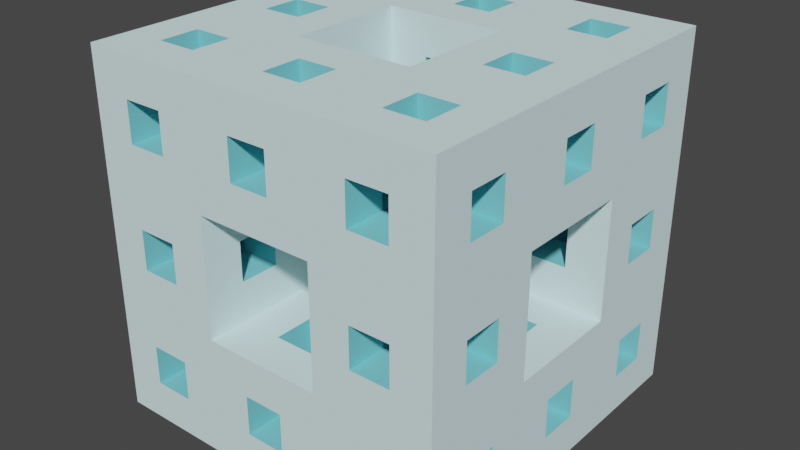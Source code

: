 # Source: CubeLvl2.blend  (saved by Blender 2.93.20; exported with 4.5.12 LTS)
import bpy
from mathutils import Matrix  # noqa: F401  (used for matrix-valued properties, if any)

bpy.ops.wm.read_factory_settings(use_empty=True)
scene = bpy.context.scene
scene.name = 'Scene'

# ---- collections
col_collection = bpy.data.collections.new('Collection'); scene.collection.children.link(col_collection)

# ---- materials (node trees are filled in below, after node groups)
mat_costalbreeze = bpy.data.materials.new('CostalBreeze')
mat_costalbreeze.use_transparent_shadow = False
mat_costalbreeze.diffuse_color = (0.7379, 0.9473, 0.9647, 1.0)
mat_costalbreeze.roughness = 1.0
mat_costalbreeze.specular_intensity = 0.0
mat_middleblue = bpy.data.materials.new('MiddleBlue')
mat_middleblue.use_transparent_shadow = False

# ---- material node trees
mat_middleblue.use_nodes = True; mat_middleblue.node_tree.nodes.clear()
_N = mat_middleblue.node_tree.nodes; _L = mat_middleblue.node_tree.links
n0 = _N.new('ShaderNodeBsdfPrincipled'); n0.name = 'Principled BSDF'; n0.location = (10, 300)
n0.distribution = 'GGX'
n0.subsurface_method = 'BURLEY'
n0.inputs[0].default_value = (0.2086, 0.6724, 0.7379, 1.0)
n0.inputs[2].default_value = 1.0
n0.inputs[3].default_value = 1.45
n0.inputs[13].default_value = 0.2
n0.inputs[27].default_value = (0.0, 0.0, 0.0, 1.0)
n0.inputs[28].default_value = 1.0
n1 = _N.new('ShaderNodeOutputMaterial'); n1.name = 'Material Output'; n1.location = (300, 300)
_L.new(n0.outputs[0], n1.inputs[0])
n1.is_active_output = True

# ---- world
world_world = bpy.data.worlds.new('World'); scene.world = world_world
world_world.use_nodes = True; world_world.node_tree.nodes.clear()
_N = world_world.node_tree.nodes; _L = world_world.node_tree.links
n0 = _N.new('ShaderNodeOutputWorld'); n0.name = 'World Output'; n0.location = (300, 300)
n1 = _N.new('ShaderNodeBackground'); n1.name = 'Background'; n1.location = (10, 300)
n1.inputs[0].default_value = (0.05088, 0.05088, 0.05088, 1.0)
_L.new(n1.outputs[0], n0.inputs[0])
n0.is_active_output = True
world_world.color = (0.05088, 0.05088, 0.05088)
world_world.use_sun_shadow = False
world_world.sun_shadow_jitter_overblur = 0.0

# ---- meshes
me_cube_018 = bpy.data.meshes.new('Cube.018')
me_cube_018.from_pydata([(-4.5, -4.5, 1.5), (-4.5, -4.5, 4.5), (-4.5, -1.5, 1.5), (-4.5, -1.5, 4.5), (-1.5, -4.5, 1.5), (-1.5, -4.5, 4.5), (-1.5, -1.5, 1.5), (-1.5, -1.5, 4.5), (-3.5, -3.5, 2.5), (-3.5, -3.5, 3.5), (-3.5, -2.5, 2.5), (-3.5, -2.5, 3.5), (-2.5, -3.5, 2.5), (-2.5, -3.5, 3.5), (-2.5, -2.5, 2.5), (-2.5, -2.5, 3.5), (-2.5, -4.5, 3.5), (-4.5, -3.5, 2.5), (-4.5, -2.5, 3.5), (-4.5, -3.5, 3.5), (-2.5, -4.5, 2.5), (-3.5, -4.5, 2.5), (-4.5, -2.5, 2.5), (-3.5, -4.5, 3.5), (-3.5, -1.5, 2.5), (-2.5, -1.5, 3.5), (-3.5, -1.5, 3.5), (-2.5, -1.5, 2.5), (-1.5, -3.5, 3.5), (-1.5, -2.5, 3.5), (-1.5, -2.5, 2.5), (-1.5, -3.5, 2.5), (-2.5, -3.5, 1.5), (-3.5, -2.5, 1.5), (-2.5, -2.5, 1.5), (-3.5, -2.5, 4.5), (-2.5, -2.5, 4.5), (-3.5, -3.5, 1.5), (-2.5, -3.5, 4.5), (-3.5, -3.5, 4.5), (-4.5, -4.5, -4.5), (-4.5, -4.5, -1.5), (-4.5, -1.5, -4.5), (-4.5, -1.5, -1.5), (-1.5, -4.5, -4.5), (-1.5, -4.5, -1.5), (-1.5, -1.5, -4.5), (-1.5, -1.5, -1.5), (-3.5, -3.5, -3.5), (-3.5, -3.5, -2.5), (-3.5, -2.5, -3.5), (-3.5, -2.5, -2.5), (-2.5, -3.5, -3.5), (-2.5, -3.5, -2.5), (-2.5, -2.5, -3.5), (-2.5, -2.5, -2.5), (-2.5, -4.5, -2.5), (-4.5, -3.5, -3.5), (-4.5, -2.5, -2.5), (-4.5, -3.5, -2.5), (-2.5, -4.5, -3.5), (-3.5, -4.5, -3.5), (-4.5, -2.5, -3.5), (-3.5, -4.5, -2.5), (-3.5, -1.5, -3.5), (-2.5, -1.5, -2.5), (-3.5, -1.5, -2.5), (-2.5, -1.5, -3.5), (-1.5, -3.5, -2.5), (-1.5, -2.5, -2.5), (-1.5, -2.5, -3.5), (-1.5, -3.5, -3.5), (-2.5, -3.5, -4.5), (-3.5, -2.5, -4.5), (-2.5, -2.5, -4.5), (-3.5, -2.5, -1.5), (-2.5, -2.5, -1.5), (-3.5, -3.5, -4.5), (-2.5, -3.5, -1.5), (-3.5, -3.5, -1.5), (-1.5, -4.5, -4.5), (-1.5, -4.5, -1.5), (-1.5, -1.5, -4.5), (-1.5, -1.5, -1.5), (1.5, -4.5, -4.5), (1.5, -4.5, -1.5), (1.5, -1.5, -4.5), (1.5, -1.5, -1.5), (-0.5, -3.5, -3.5), (-0.5, -3.5, -2.5), (-0.5, -2.5, -3.5), (-0.5, -2.5, -2.5), (0.5, -3.5, -3.5), (0.5, -3.5, -2.5), (0.5, -2.5, -3.5), (0.5, -2.5, -2.5), (0.5, -4.5, -2.5), (-1.5, -3.5, -3.5), (-1.5, -2.5, -2.5), (-1.5, -3.5, -2.5), (0.5, -4.5, -3.5), (-0.5, -4.5, -3.5), (-1.5, -2.5, -3.5), (-0.5, -4.5, -2.5), (-0.5, -1.5, -3.5), (0.5, -1.5, -2.5), (-0.5, -1.5, -2.5), (0.5, -1.5, -3.5), (1.5, -3.5, -2.5), (1.5, -2.5, -2.5), (1.5, -2.5, -3.5), (1.5, -3.5, -3.5), (0.5, -3.5, -4.5), (-0.5, -2.5, -4.5), (0.5, -2.5, -4.5), (-0.5, -2.5, -1.5), (0.5, -2.5, -1.5), (-0.5, -3.5, -4.5), (0.5, -3.5, -1.5), (-0.5, -3.5, -1.5), (1.5, -4.5, -4.5), (1.5, -4.5, -1.5), (1.5, -1.5, -4.5), (1.5, -1.5, -1.5), (4.5, -4.5, -4.5), (4.5, -4.5, -1.5), (4.5, -1.5, -4.5), (4.5, -1.5, -1.5), (2.5, -3.5, -3.5), (2.5, -3.5, -2.5), (2.5, -2.5, -3.5), (2.5, -2.5, -2.5), (3.5, -3.5, -3.5), (3.5, -3.5, -2.5), (3.5, -2.5, -3.5), (3.5, -2.5, -2.5), (3.5, -4.5, -2.5), (1.5, -3.5, -3.5), (1.5, -2.5, -2.5), (1.5, -3.5, -2.5), (3.5, -4.5, -3.5), (2.5, -4.5, -3.5), (1.5, -2.5, -3.5), (2.5, -4.5, -2.5), (2.5, -1.5, -3.5), (3.5, -1.5, -2.5), (2.5, -1.5, -2.5), (3.5, -1.5, -3.5), (4.5, -3.5, -2.5), (4.5, -2.5, -2.5), (4.5, -2.5, -3.5), (4.5, -3.5, -3.5), (3.5, -3.5, -4.5), (2.5, -2.5, -4.5), (3.5, -2.5, -4.5), (2.5, -2.5, -1.5), (3.5, -2.5, -1.5), (2.5, -3.5, -4.5), (3.5, -3.5, -1.5), (2.5, -3.5, -1.5), (-4.5, -1.5, -4.5), (-4.5, -1.5, -1.5), (-4.5, 1.5, -4.5), (-4.5, 1.5, -1.5), (-1.5, -1.5, -4.5), (-1.5, -1.5, -1.5), (-1.5, 1.5, -4.5), (-1.5, 1.5, -1.5), (-3.5, -0.5, -3.5), (-3.5, -0.5, -2.5), (-3.5, 0.5, -3.5), (-3.5, 0.5, -2.5), (-2.5, -0.5, -3.5), (-2.5, -0.5, -2.5), (-2.5, 0.5, -3.5), (-2.5, 0.5, -2.5), (-2.5, -1.5, -2.5), (-4.5, -0.5, -3.5), (-4.5, 0.5, -2.5), (-4.5, -0.5, -2.5), (-2.5, -1.5, -3.5), (-3.5, -1.5, -3.5), (-4.5, 0.5, -3.5), (-3.5, -1.5, -2.5), (-3.5, 1.5, -3.5), (-2.5, 1.5, -2.5), (-3.5, 1.5, -2.5), (-2.5, 1.5, -3.5), (-1.5, -0.5, -2.5), (-1.5, 0.5, -2.5), (-1.5, 0.5, -3.5), (-1.5, -0.5, -3.5), (-2.5, -0.5, -4.5), (-3.5, 0.5, -4.5), (-2.5, 0.5, -4.5), (-3.5, 0.5, -1.5), (-2.5, 0.5, -1.5), (-3.5, -0.5, -4.5), (-2.5, -0.5, -1.5), (-3.5, -0.5, -1.5), (1.5, -1.5, -4.5), (1.5, -1.5, -1.5), (1.5, 1.5, -4.5), (1.5, 1.5, -1.5), (4.5, -1.5, -4.5), (4.5, -1.5, -1.5), (4.5, 1.5, -4.5), (4.5, 1.5, -1.5), (2.5, -0.5, -3.5), (2.5, -0.5, -2.5), (2.5, 0.5, -3.5), (2.5, 0.5, -2.5), (3.5, -0.5, -3.5), (3.5, -0.5, -2.5), (3.5, 0.5, -3.5), (3.5, 0.5, -2.5), (3.5, -1.5, -2.5), (1.5, -0.5, -3.5), (1.5, 0.5, -2.5), (1.5, -0.5, -2.5), (3.5, -1.5, -3.5), (2.5, -1.5, -3.5), (1.5, 0.5, -3.5), (2.5, -1.5, -2.5), (2.5, 1.5, -3.5), (3.5, 1.5, -2.5), (2.5, 1.5, -2.5), (3.5, 1.5, -3.5), (4.5, -0.5, -2.5), (4.5, 0.5, -2.5), (4.5, 0.5, -3.5), (4.5, -0.5, -3.5), (3.5, -0.5, -4.5), (2.5, 0.5, -4.5), (3.5, 0.5, -4.5), (2.5, 0.5, -1.5), (3.5, 0.5, -1.5), (2.5, -0.5, -4.5), (3.5, -0.5, -1.5), (2.5, -0.5, -1.5), (-4.5, 1.5, -4.5), (-4.5, 1.5, -1.5), (-4.5, 4.5, -4.5), (-4.5, 4.5, -1.5), (-1.5, 1.5, -4.5), (-1.5, 1.5, -1.5), (-1.5, 4.5, -4.5), (-1.5, 4.5, -1.5), (-3.5, 2.5, -3.5), (-3.5, 2.5, -2.5), (-3.5, 3.5, -3.5), (-3.5, 3.5, -2.5), (-2.5, 2.5, -3.5), (-2.5, 2.5, -2.5), (-2.5, 3.5, -3.5), (-2.5, 3.5, -2.5), (-2.5, 1.5, -2.5), (-4.5, 2.5, -3.5), (-4.5, 3.5, -2.5), (-4.5, 2.5, -2.5), (-2.5, 1.5, -3.5), (-3.5, 1.5, -3.5), (-4.5, 3.5, -3.5), (-3.5, 1.5, -2.5), (-3.5, 4.5, -3.5), (-2.5, 4.5, -2.5), (-3.5, 4.5, -2.5), (-2.5, 4.5, -3.5), (-1.5, 2.5, -2.5), (-1.5, 3.5, -2.5), (-1.5, 3.5, -3.5), (-1.5, 2.5, -3.5), (-2.5, 2.5, -4.5), (-3.5, 3.5, -4.5), (-2.5, 3.5, -4.5), (-3.5, 3.5, -1.5), (-2.5, 3.5, -1.5), (-3.5, 2.5, -4.5), (-2.5, 2.5, -1.5), (-3.5, 2.5, -1.5), (-1.5, 1.5, -4.5), (-1.5, 1.5, -1.5), (-1.5, 4.5, -4.5), (-1.5, 4.5, -1.5), (1.5, 1.5, -4.5), (1.5, 1.5, -1.5), (1.5, 4.5, -4.5), (1.5, 4.5, -1.5), (-0.5, 2.5, -3.5), (-0.5, 2.5, -2.5), (-0.5, 3.5, -3.5), (-0.5, 3.5, -2.5), (0.5, 2.5, -3.5), (0.5, 2.5, -2.5), (0.5, 3.5, -3.5), (0.5, 3.5, -2.5), (0.5, 1.5, -2.5), (-1.5, 2.5, -3.5), (-1.5, 3.5, -2.5), (-1.5, 2.5, -2.5), (0.5, 1.5, -3.5), (-0.5, 1.5, -3.5), (-1.5, 3.5, -3.5), (-0.5, 1.5, -2.5), (-0.5, 4.5, -3.5), (0.5, 4.5, -2.5), (-0.5, 4.5, -2.5), (0.5, 4.5, -3.5), (1.5, 2.5, -2.5), (1.5, 3.5, -2.5), (1.5, 3.5, -3.5), (1.5, 2.5, -3.5), (0.5, 2.5, -4.5), (-0.5, 3.5, -4.5), (0.5, 3.5, -4.5), (-0.5, 3.5, -1.5), (0.5, 3.5, -1.5), (-0.5, 2.5, -4.5), (0.5, 2.5, -1.5), (-0.5, 2.5, -1.5), (1.5, 1.5, -4.5), (1.5, 1.5, -1.5), (1.5, 4.5, -4.5), (1.5, 4.5, -1.5), (4.5, 1.5, -4.5), (4.5, 1.5, -1.5), (4.5, 4.5, -4.5), (4.5, 4.5, -1.5), (2.5, 2.5, -3.5), (2.5, 2.5, -2.5), (2.5, 3.5, -3.5), (2.5, 3.5, -2.5), (3.5, 2.5, -3.5), (3.5, 2.5, -2.5), (3.5, 3.5, -3.5), (3.5, 3.5, -2.5), (3.5, 1.5, -2.5), (1.5, 2.5, -3.5), (1.5, 3.5, -2.5), (1.5, 2.5, -2.5), (3.5, 1.5, -3.5), (2.5, 1.5, -3.5), (1.5, 3.5, -3.5), (2.5, 1.5, -2.5), (2.5, 4.5, -3.5), (3.5, 4.5, -2.5), (2.5, 4.5, -2.5), (3.5, 4.5, -3.5), (4.5, 2.5, -2.5), (4.5, 3.5, -2.5), (4.5, 3.5, -3.5), (4.5, 2.5, -3.5), (3.5, 2.5, -4.5), (2.5, 3.5, -4.5), (3.5, 3.5, -4.5), (2.5, 3.5, -1.5), (3.5, 3.5, -1.5), (2.5, 2.5, -4.5), (3.5, 2.5, -1.5), (2.5, 2.5, -1.5), (-4.5, -4.5, -1.5), (-4.5, -4.5, 1.5), (-4.5, -1.5, -1.5), (-4.5, -1.5, 1.5), (-1.5, -4.5, -1.5), (-1.5, -4.5, 1.5), (-1.5, -1.5, -1.5), (-1.5, -1.5, 1.5), (-3.5, -3.5, -0.5), (-3.5, -3.5, 0.5), (-3.5, -2.5, -0.5), (-3.5, -2.5, 0.5), (-2.5, -3.5, -0.5), (-2.5, -3.5, 0.5), (-2.5, -2.5, -0.5), (-2.5, -2.5, 0.5), (-2.5, -4.5, 0.5), (-4.5, -3.5, -0.5), (-4.5, -2.5, 0.5), (-4.5, -3.5, 0.5), (-2.5, -4.5, -0.5), (-3.5, -4.5, -0.5), (-4.5, -2.5, -0.5), (-3.5, -4.5, 0.5), (-3.5, -1.5, -0.5), (-2.5, -1.5, 0.5), (-3.5, -1.5, 0.5), (-2.5, -1.5, -0.5), (-1.5, -3.5, 0.5), (-1.5, -2.5, 0.5), (-1.5, -2.5, -0.5), (-1.5, -3.5, -0.5), (-2.5, -3.5, -1.5), (-3.5, -2.5, -1.5), (-2.5, -2.5, -1.5), (-3.5, -2.5, 1.5), (-2.5, -2.5, 1.5), (-3.5, -3.5, -1.5), (-2.5, -3.5, 1.5), (-3.5, -3.5, 1.5), (1.5, -4.5, -1.5), (1.5, -4.5, 1.5), (1.5, -1.5, -1.5), (1.5, -1.5, 1.5), (4.5, -4.5, -1.5), (4.5, -4.5, 1.5), (4.5, -1.5, -1.5), (4.5, -1.5, 1.5), (2.5, -3.5, -0.5), (2.5, -3.5, 0.5), (2.5, -2.5, -0.5), (2.5, -2.5, 0.5), (3.5, -3.5, -0.5), (3.5, -3.5, 0.5), (3.5, -2.5, -0.5), (3.5, -2.5, 0.5), (3.5, -4.5, 0.5), (1.5, -3.5, -0.5), (1.5, -2.5, 0.5), (1.5, -3.5, 0.5), (3.5, -4.5, -0.5), (2.5, -4.5, -0.5), (1.5, -2.5, -0.5), (2.5, -4.5, 0.5), (2.5, -1.5, -0.5), (3.5, -1.5, 0.5), (2.5, -1.5, 0.5), (3.5, -1.5, -0.5), (4.5, -3.5, 0.5), (4.5, -2.5, 0.5), (4.5, -2.5, -0.5), (4.5, -3.5, -0.5), (3.5, -3.5, -1.5), (2.5, -2.5, -1.5), (3.5, -2.5, -1.5), (2.5, -2.5, 1.5), (3.5, -2.5, 1.5), (2.5, -3.5, -1.5), (3.5, -3.5, 1.5), (2.5, -3.5, 1.5), (-4.5, 1.5, -1.5), (-4.5, 1.5, 1.5), (-4.5, 4.5, -1.5), (-4.5, 4.5, 1.5), (-1.5, 1.5, -1.5), (-1.5, 1.5, 1.5), (-1.5, 4.5, -1.5), (-1.5, 4.5, 1.5), (-3.5, 2.5, -0.5), (-3.5, 2.5, 0.5), (-3.5, 3.5, -0.5), (-3.5, 3.5, 0.5), (-2.5, 2.5, -0.5), (-2.5, 2.5, 0.5), (-2.5, 3.5, -0.5), (-2.5, 3.5, 0.5), (-2.5, 1.5, 0.5), (-4.5, 2.5, -0.5), (-4.5, 3.5, 0.5), (-4.5, 2.5, 0.5), (-2.5, 1.5, -0.5), (-3.5, 1.5, -0.5), (-4.5, 3.5, -0.5), (-3.5, 1.5, 0.5), (-3.5, 4.5, -0.5), (-2.5, 4.5, 0.5), (-3.5, 4.5, 0.5), (-2.5, 4.5, -0.5), (-1.5, 2.5, 0.5), (-1.5, 3.5, 0.5), (-1.5, 3.5, -0.5), (-1.5, 2.5, -0.5), (-2.5, 2.5, -1.5), (-3.5, 3.5, -1.5), (-2.5, 3.5, -1.5), (-3.5, 3.5, 1.5), (-2.5, 3.5, 1.5), (-3.5, 2.5, -1.5), (-2.5, 2.5, 1.5), (-3.5, 2.5, 1.5), (1.5, 1.5, -1.5), (1.5, 1.5, 1.5), (1.5, 4.5, -1.5), (1.5, 4.5, 1.5), (4.5, 1.5, -1.5), (4.5, 1.5, 1.5), (4.5, 4.5, -1.5), (4.5, 4.5, 1.5), (2.5, 2.5, -0.5), (2.5, 2.5, 0.5), (2.5, 3.5, -0.5), (2.5, 3.5, 0.5), (3.5, 2.5, -0.5), (3.5, 2.5, 0.5), (3.5, 3.5, -0.5), (3.5, 3.5, 0.5), (3.5, 1.5, 0.5), (1.5, 2.5, -0.5), (1.5, 3.5, 0.5), (1.5, 2.5, 0.5), (3.5, 1.5, -0.5), (2.5, 1.5, -0.5), (1.5, 3.5, -0.5), (2.5, 1.5, 0.5), (2.5, 4.5, -0.5), (3.5, 4.5, 0.5), (2.5, 4.5, 0.5), (3.5, 4.5, -0.5), (4.5, 2.5, 0.5), (4.5, 3.5, 0.5), (4.5, 3.5, -0.5), (4.5, 2.5, -0.5), (3.5, 2.5, -1.5), (2.5, 3.5, -1.5), (3.5, 3.5, -1.5), (2.5, 3.5, 1.5), (3.5, 3.5, 1.5), (2.5, 2.5, -1.5), (3.5, 2.5, 1.5), (2.5, 2.5, 1.5), (-1.5, -4.5, 1.5), (-1.5, -4.5, 4.5), (-1.5, -1.5, 1.5), (-1.5, -1.5, 4.5), (1.5, -4.5, 1.5), (1.5, -4.5, 4.5), (1.5, -1.5, 1.5), (1.5, -1.5, 4.5), (-0.5, -3.5, 2.5), (-0.5, -3.5, 3.5), (-0.5, -2.5, 2.5), (-0.5, -2.5, 3.5), (0.5, -3.5, 2.5), (0.5, -3.5, 3.5), (0.5, -2.5, 2.5), (0.5, -2.5, 3.5), (0.5, -4.5, 3.5), (-1.5, -3.5, 2.5), (-1.5, -2.5, 3.5), (-1.5, -3.5, 3.5), (0.5, -4.5, 2.5), (-0.5, -4.5, 2.5), (-1.5, -2.5, 2.5), (-0.5, -4.5, 3.5), (-0.5, -1.5, 2.5), (0.5, -1.5, 3.5), (-0.5, -1.5, 3.5), (0.5, -1.5, 2.5), (1.5, -3.5, 3.5), (1.5, -2.5, 3.5), (1.5, -2.5, 2.5), (1.5, -3.5, 2.5), (0.5, -3.5, 1.5), (-0.5, -2.5, 1.5), (0.5, -2.5, 1.5), (-0.5, -2.5, 4.5), (0.5, -2.5, 4.5), (-0.5, -3.5, 1.5), (0.5, -3.5, 4.5), (-0.5, -3.5, 4.5), (1.5, -4.5, 1.5), (1.5, -4.5, 4.5), (1.5, -1.5, 1.5), (1.5, -1.5, 4.5), (4.5, -4.5, 1.5), (4.5, -4.5, 4.5), (4.5, -1.5, 1.5), (4.5, -1.5, 4.5), (2.5, -3.5, 2.5), (2.5, -3.5, 3.5), (2.5, -2.5, 2.5), (2.5, -2.5, 3.5), (3.5, -3.5, 2.5), (3.5, -3.5, 3.5), (3.5, -2.5, 2.5), (3.5, -2.5, 3.5), (3.5, -4.5, 3.5), (1.5, -3.5, 2.5), (1.5, -2.5, 3.5), (1.5, -3.5, 3.5), (3.5, -4.5, 2.5), (2.5, -4.5, 2.5), (1.5, -2.5, 2.5), (2.5, -4.5, 3.5), (2.5, -1.5, 2.5), (3.5, -1.5, 3.5), (2.5, -1.5, 3.5), (3.5, -1.5, 2.5), (4.5, -3.5, 3.5), (4.5, -2.5, 3.5), (4.5, -2.5, 2.5), (4.5, -3.5, 2.5), (3.5, -3.5, 1.5), (2.5, -2.5, 1.5), (3.5, -2.5, 1.5), (2.5, -2.5, 4.5), (3.5, -2.5, 4.5), (2.5, -3.5, 1.5), (3.5, -3.5, 4.5), (2.5, -3.5, 4.5), (-4.5, -1.5, 1.5), (-4.5, -1.5, 4.5), (-4.5, 1.5, 1.5), (-4.5, 1.5, 4.5), (-1.5, -1.5, 1.5), (-1.5, -1.5, 4.5), (-1.5, 1.5, 1.5), (-1.5, 1.5, 4.5), (-3.5, -0.5, 2.5), (-3.5, -0.5, 3.5), (-3.5, 0.5, 2.5), (-3.5, 0.5, 3.5), (-2.5, -0.5, 2.5), (-2.5, -0.5, 3.5), (-2.5, 0.5, 2.5), (-2.5, 0.5, 3.5), (-2.5, -1.5, 3.5), (-4.5, -0.5, 2.5), (-4.5, 0.5, 3.5), (-4.5, -0.5, 3.5), (-2.5, -1.5, 2.5), (-3.5, -1.5, 2.5), (-4.5, 0.5, 2.5), (-3.5, -1.5, 3.5), (-3.5, 1.5, 2.5), (-2.5, 1.5, 3.5), (-3.5, 1.5, 3.5), (-2.5, 1.5, 2.5), (-1.5, -0.5, 3.5), (-1.5, 0.5, 3.5), (-1.5, 0.5, 2.5), (-1.5, -0.5, 2.5), (-2.5, -0.5, 1.5), (-3.5, 0.5, 1.5), (-2.5, 0.5, 1.5), (-3.5, 0.5, 4.5), (-2.5, 0.5, 4.5), (-3.5, -0.5, 1.5), (-2.5, -0.5, 4.5), (-3.5, -0.5, 4.5), (1.5, -1.5, 1.5), (1.5, -1.5, 4.5), (1.5, 1.5, 1.5), (1.5, 1.5, 4.5), (4.5, -1.5, 1.5), (4.5, -1.5, 4.5), (4.5, 1.5, 1.5), (4.5, 1.5, 4.5), (2.5, -0.5, 2.5), (2.5, -0.5, 3.5), (2.5, 0.5, 2.5), (2.5, 0.5, 3.5), (3.5, -0.5, 2.5), (3.5, -0.5, 3.5), (3.5, 0.5, 2.5), (3.5, 0.5, 3.5), (3.5, -1.5, 3.5), (1.5, -0.5, 2.5), (1.5, 0.5, 3.5), (1.5, -0.5, 3.5), (3.5, -1.5, 2.5), (2.5, -1.5, 2.5), (1.5, 0.5, 2.5), (2.5, -1.5, 3.5), (2.5, 1.5, 2.5), (3.5, 1.5, 3.5), (2.5, 1.5, 3.5), (3.5, 1.5, 2.5), (4.5, -0.5, 3.5), (4.5, 0.5, 3.5), (4.5, 0.5, 2.5), (4.5, -0.5, 2.5), (3.5, -0.5, 1.5), (2.5, 0.5, 1.5), (3.5, 0.5, 1.5), (2.5, 0.5, 4.5), (3.5, 0.5, 4.5), (2.5, -0.5, 1.5), (3.5, -0.5, 4.5), (2.5, -0.5, 4.5), (-4.5, 1.5, 1.5), (-4.5, 1.5, 4.5), (-4.5, 4.5, 1.5), (-4.5, 4.5, 4.5), (-1.5, 1.5, 1.5), (-1.5, 1.5, 4.5), (-1.5, 4.5, 1.5), (-1.5, 4.5, 4.5), (-3.5, 2.5, 2.5), (-3.5, 2.5, 3.5), (-3.5, 3.5, 2.5), (-3.5, 3.5, 3.5), (-2.5, 2.5, 2.5), (-2.5, 2.5, 3.5), (-2.5, 3.5, 2.5), (-2.5, 3.5, 3.5), (-2.5, 1.5, 3.5), (-4.5, 2.5, 2.5), (-4.5, 3.5, 3.5), (-4.5, 2.5, 3.5), (-2.5, 1.5, 2.5), (-3.5, 1.5, 2.5), (-4.5, 3.5, 2.5), (-3.5, 1.5, 3.5), (-3.5, 4.5, 2.5), (-2.5, 4.5, 3.5), (-3.5, 4.5, 3.5), (-2.5, 4.5, 2.5), (-1.5, 2.5, 3.5), (-1.5, 3.5, 3.5), (-1.5, 3.5, 2.5), (-1.5, 2.5, 2.5), (-2.5, 2.5, 1.5), (-3.5, 3.5, 1.5), (-2.5, 3.5, 1.5), (-3.5, 3.5, 4.5), (-2.5, 3.5, 4.5), (-3.5, 2.5, 1.5), (-2.5, 2.5, 4.5), (-3.5, 2.5, 4.5), (-1.5, 1.5, 1.5), (-1.5, 1.5, 4.5), (-1.5, 4.5, 1.5), (-1.5, 4.5, 4.5), (1.5, 1.5, 1.5), (1.5, 1.5, 4.5), (1.5, 4.5, 1.5), (1.5, 4.5, 4.5), (-0.5, 2.5, 2.5), (-0.5, 2.5, 3.5), (-0.5, 3.5, 2.5), (-0.5, 3.5, 3.5), (0.5, 2.5, 2.5), (0.5, 2.5, 3.5), (0.5, 3.5, 2.5), (0.5, 3.5, 3.5), (0.5, 1.5, 3.5), (-1.5, 2.5, 2.5), (-1.5, 3.5, 3.5), (-1.5, 2.5, 3.5), (0.5, 1.5, 2.5), (-0.5, 1.5, 2.5), (-1.5, 3.5, 2.5), (-0.5, 1.5, 3.5), (-0.5, 4.5, 2.5), (0.5, 4.5, 3.5), (-0.5, 4.5, 3.5), (0.5, 4.5, 2.5), (1.5, 2.5, 3.5), (1.5, 3.5, 3.5), (1.5, 3.5, 2.5), (1.5, 2.5, 2.5), (0.5, 2.5, 1.5), (-0.5, 3.5, 1.5), (0.5, 3.5, 1.5), (-0.5, 3.5, 4.5), (0.5, 3.5, 4.5), (-0.5, 2.5, 1.5), (0.5, 2.5, 4.5), (-0.5, 2.5, 4.5), (1.5, 1.5, 1.5), (1.5, 1.5, 4.5), (1.5, 4.5, 1.5), (1.5, 4.5, 4.5), (4.5, 1.5, 1.5), (4.5, 1.5, 4.5), (4.5, 4.5, 1.5), (4.5, 4.5, 4.5), (2.5, 2.5, 2.5), (2.5, 2.5, 3.5), (2.5, 3.5, 2.5), (2.5, 3.5, 3.5), (3.5, 2.5, 2.5), (3.5, 2.5, 3.5), (3.5, 3.5, 2.5), (3.5, 3.5, 3.5), (3.5, 1.5, 3.5), (1.5, 2.5, 2.5), (1.5, 3.5, 3.5), (1.5, 2.5, 3.5), (3.5, 1.5, 2.5), (2.5, 1.5, 2.5), (1.5, 3.5, 2.5), (2.5, 1.5, 3.5), (2.5, 4.5, 2.5), (3.5, 4.5, 3.5), (2.5, 4.5, 3.5), (3.5, 4.5, 2.5), (4.5, 2.5, 3.5), (4.5, 3.5, 3.5), (4.5, 3.5, 2.5), (4.5, 2.5, 2.5), (3.5, 2.5, 1.5), (2.5, 3.5, 1.5), (3.5, 3.5, 1.5), (2.5, 3.5, 4.5), (3.5, 3.5, 4.5), (2.5, 2.5, 1.5), (3.5, 2.5, 4.5), (2.5, 2.5, 4.5)], [], [(19, 1, 3, 2, 22, 18), (22, 2, 0, 1, 19, 17), (26, 3, 7, 6, 27, 25), (27, 6, 2, 3, 26, 24), (6, 7, 5, 4, 31, 28, 29, 30), (31, 4, 6, 30), (4, 5, 1, 0, 21, 23, 16, 20), (21, 0, 4, 20), (37, 0, 2, 6, 4, 32, 34, 33), (4, 0, 37, 32), (3, 1, 5, 38, 39, 35), (5, 7, 3, 35, 36, 38), (8, 10, 22, 17), (15, 11, 26, 25), (31, 12, 13, 28), (23, 9, 13, 16), (33, 10, 8, 37), (13, 9, 39, 38), (30, 14, 12, 31), (28, 13, 15, 29), (29, 15, 14, 30), (13, 12, 20, 16), (8, 9, 23, 21), (20, 12, 8, 21), (10, 11, 18, 22), (9, 8, 17, 19), (11, 9, 19, 18), (26, 11, 10, 24), (27, 14, 15, 25), (24, 10, 14, 27), (35, 11, 15, 36), (15, 13, 38, 36), (39, 9, 11, 35), (32, 12, 14, 34), (37, 8, 12, 32), (34, 14, 10, 33), (59, 41, 43, 42, 62, 58), (62, 42, 40, 41, 59, 57), (66, 43, 47, 46, 67, 65), (67, 46, 42, 43, 66, 64), (46, 47, 45, 44, 71, 68, 69, 70), (71, 44, 46, 70), (44, 45, 41, 40, 61, 63, 56, 60), (61, 40, 44, 60), (77, 40, 42, 46, 44, 72, 74, 73), (44, 40, 77, 72), (43, 41, 45, 78, 79, 75), (45, 47, 43, 75, 76, 78), (48, 50, 62, 57), (55, 51, 66, 65), (71, 52, 53, 68), (63, 49, 53, 56), (73, 50, 48, 77), (53, 49, 79, 78), (70, 54, 52, 71), (68, 53, 55, 69), (69, 55, 54, 70), (53, 52, 60, 56), (48, 49, 63, 61), (60, 52, 48, 61), (50, 51, 58, 62), (49, 48, 57, 59), (51, 49, 59, 58), (66, 51, 50, 64), (67, 54, 55, 65), (64, 50, 54, 67), (75, 51, 55, 76), (55, 53, 78, 76), (79, 49, 51, 75), (72, 52, 54, 74), (77, 48, 52, 72), (74, 54, 50, 73), (99, 81, 83, 82, 102, 98), (102, 82, 80, 81, 99, 97), (106, 83, 87, 86, 107, 105), (107, 86, 82, 83, 106, 104), (86, 87, 85, 84, 111, 108, 109, 110), (111, 84, 86, 110), (84, 85, 81, 80, 101, 103, 96, 100), (101, 80, 84, 100), (117, 80, 82, 86, 84, 112, 114, 113), (84, 80, 117, 112), (83, 81, 85, 118, 119, 115), (85, 87, 83, 115, 116, 118), (88, 90, 102, 97), (95, 91, 106, 105), (111, 92, 93, 108), (103, 89, 93, 96), (113, 90, 88, 117), (93, 89, 119, 118), (110, 94, 92, 111), (108, 93, 95, 109), (109, 95, 94, 110), (93, 92, 100, 96), (88, 89, 103, 101), (100, 92, 88, 101), (90, 91, 98, 102), (89, 88, 97, 99), (91, 89, 99, 98), (106, 91, 90, 104), (107, 94, 95, 105), (104, 90, 94, 107), (115, 91, 95, 116), (95, 93, 118, 116), (119, 89, 91, 115), (112, 92, 94, 114), (117, 88, 92, 112), (114, 94, 90, 113), (139, 121, 123, 122, 142, 138), (142, 122, 120, 121, 139, 137), (146, 123, 127, 126, 147, 145), (147, 126, 122, 123, 146, 144), (126, 127, 125, 124, 151, 148, 149, 150), (151, 124, 126, 150), (124, 125, 121, 120, 141, 143, 136, 140), (141, 120, 124, 140), (157, 120, 122, 126, 124, 152, 154, 153), (124, 120, 157, 152), (123, 121, 125, 158, 159, 155), (125, 127, 123, 155, 156, 158), (128, 130, 142, 137), (135, 131, 146, 145), (151, 132, 133, 148), (143, 129, 133, 136), (153, 130, 128, 157), (133, 129, 159, 158), (150, 134, 132, 151), (148, 133, 135, 149), (149, 135, 134, 150), (133, 132, 140, 136), (128, 129, 143, 141), (140, 132, 128, 141), (130, 131, 138, 142), (129, 128, 137, 139), (131, 129, 139, 138), (146, 131, 130, 144), (147, 134, 135, 145), (144, 130, 134, 147), (155, 131, 135, 156), (135, 133, 158, 156), (159, 129, 131, 155), (152, 132, 134, 154), (157, 128, 132, 152), (154, 134, 130, 153), (179, 161, 163, 162, 182, 178), (182, 162, 160, 161, 179, 177), (186, 163, 167, 166, 187, 185), (187, 166, 162, 163, 186, 184), (166, 167, 165, 164, 191, 188, 189, 190), (191, 164, 166, 190), (164, 165, 161, 160, 181, 183, 176, 180), (181, 160, 164, 180), (197, 160, 162, 166, 164, 192, 194, 193), (164, 160, 197, 192), (163, 161, 165, 198, 199, 195), (165, 167, 163, 195, 196, 198), (168, 170, 182, 177), (175, 171, 186, 185), (191, 172, 173, 188), (183, 169, 173, 176), (193, 170, 168, 197), (173, 169, 199, 198), (190, 174, 172, 191), (188, 173, 175, 189), (189, 175, 174, 190), (173, 172, 180, 176), (168, 169, 183, 181), (180, 172, 168, 181), (170, 171, 178, 182), (169, 168, 177, 179), (171, 169, 179, 178), (186, 171, 170, 184), (187, 174, 175, 185), (184, 170, 174, 187), (195, 171, 175, 196), (175, 173, 198, 196), (199, 169, 171, 195), (192, 172, 174, 194), (197, 168, 172, 192), (194, 174, 170, 193), (219, 201, 203, 202, 222, 218), (222, 202, 200, 201, 219, 217), (226, 203, 207, 206, 227, 225), (227, 206, 202, 203, 226, 224), (206, 207, 205, 204, 231, 228, 229, 230), (231, 204, 206, 230), (204, 205, 201, 200, 221, 223, 216, 220), (221, 200, 204, 220), (237, 200, 202, 206, 204, 232, 234, 233), (204, 200, 237, 232), (203, 201, 205, 238, 239, 235), (205, 207, 203, 235, 236, 238), (208, 210, 222, 217), (215, 211, 226, 225), (231, 212, 213, 228), (223, 209, 213, 216), (233, 210, 208, 237), (213, 209, 239, 238), (230, 214, 212, 231), (228, 213, 215, 229), (229, 215, 214, 230), (213, 212, 220, 216), (208, 209, 223, 221), (220, 212, 208, 221), (210, 211, 218, 222), (209, 208, 217, 219), (211, 209, 219, 218), (226, 211, 210, 224), (227, 214, 215, 225), (224, 210, 214, 227), (235, 211, 215, 236), (215, 213, 238, 236), (239, 209, 211, 235), (232, 212, 214, 234), (237, 208, 212, 232), (234, 214, 210, 233), (259, 241, 243, 242, 262, 258), (262, 242, 240, 241, 259, 257), (266, 243, 247, 246, 267, 265), (267, 246, 242, 243, 266, 264), (246, 247, 245, 244, 271, 268, 269, 270), (271, 244, 246, 270), (244, 245, 241, 240, 261, 263, 256, 260), (261, 240, 244, 260), (277, 240, 242, 246, 244, 272, 274, 273), (244, 240, 277, 272), (243, 241, 245, 278, 279, 275), (245, 247, 243, 275, 276, 278), (248, 250, 262, 257), (255, 251, 266, 265), (271, 252, 253, 268), (263, 249, 253, 256), (273, 250, 248, 277), (253, 249, 279, 278), (270, 254, 252, 271), (268, 253, 255, 269), (269, 255, 254, 270), (253, 252, 260, 256), (248, 249, 263, 261), (260, 252, 248, 261), (250, 251, 258, 262), (249, 248, 257, 259), (251, 249, 259, 258), (266, 251, 250, 264), (267, 254, 255, 265), (264, 250, 254, 267), (275, 251, 255, 276), (255, 253, 278, 276), (279, 249, 251, 275), (272, 252, 254, 274), (277, 248, 252, 272), (274, 254, 250, 273), (299, 281, 283, 282, 302, 298), (302, 282, 280, 281, 299, 297), (306, 283, 287, 286, 307, 305), (307, 286, 282, 283, 306, 304), (286, 287, 285, 284, 311, 308, 309, 310), (311, 284, 286, 310), (284, 285, 281, 280, 301, 303, 296, 300), (301, 280, 284, 300), (317, 280, 282, 286, 284, 312, 314, 313), (284, 280, 317, 312), (283, 281, 285, 318, 319, 315), (285, 287, 283, 315, 316, 318), (288, 290, 302, 297), (295, 291, 306, 305), (311, 292, 293, 308), (303, 289, 293, 296), (313, 290, 288, 317), (293, 289, 319, 318), (310, 294, 292, 311), (308, 293, 295, 309), (309, 295, 294, 310), (293, 292, 300, 296), (288, 289, 303, 301), (300, 292, 288, 301), (290, 291, 298, 302), (289, 288, 297, 299), (291, 289, 299, 298), (306, 291, 290, 304), (307, 294, 295, 305), (304, 290, 294, 307), (315, 291, 295, 316), (295, 293, 318, 316), (319, 289, 291, 315), (312, 292, 294, 314), (317, 288, 292, 312), (314, 294, 290, 313), (339, 321, 323, 322, 342, 338), (342, 322, 320, 321, 339, 337), (346, 323, 327, 326, 347, 345), (347, 326, 322, 323, 346, 344), (326, 327, 325, 324, 351, 348, 349, 350), (351, 324, 326, 350), (324, 325, 321, 320, 341, 343, 336, 340), (341, 320, 324, 340), (357, 320, 322, 326, 324, 352, 354, 353), (324, 320, 357, 352), (323, 321, 325, 358, 359, 355), (325, 327, 323, 355, 356, 358), (328, 330, 342, 337), (335, 331, 346, 345), (351, 332, 333, 348), (343, 329, 333, 336), (353, 330, 328, 357), (333, 329, 359, 358), (350, 334, 332, 351), (348, 333, 335, 349), (349, 335, 334, 350), (333, 332, 340, 336), (328, 329, 343, 341), (340, 332, 328, 341), (330, 331, 338, 342), (329, 328, 337, 339), (331, 329, 339, 338), (346, 331, 330, 344), (347, 334, 335, 345), (344, 330, 334, 347), (355, 331, 335, 356), (335, 333, 358, 356), (359, 329, 331, 355), (352, 332, 334, 354), (357, 328, 332, 352), (354, 334, 330, 353), (379, 361, 363, 362, 382, 378), (382, 362, 360, 361, 379, 377), (386, 363, 367, 366, 387, 385), (387, 366, 362, 363, 386, 384), (366, 367, 365, 364, 391, 388, 389, 390), (391, 364, 366, 390), (364, 365, 361, 360, 381, 383, 376, 380), (381, 360, 364, 380), (397, 360, 362, 366, 364, 392, 394, 393), (364, 360, 397, 392), (363, 361, 365, 398, 399, 395), (365, 367, 363, 395, 396, 398), (368, 370, 382, 377), (375, 371, 386, 385), (391, 372, 373, 388), (383, 369, 373, 376), (393, 370, 368, 397), (373, 369, 399, 398), (390, 374, 372, 391), (388, 373, 375, 389), (389, 375, 374, 390), (373, 372, 380, 376), (368, 369, 383, 381), (380, 372, 368, 381), (370, 371, 378, 382), (369, 368, 377, 379), (371, 369, 379, 378), (386, 371, 370, 384), (387, 374, 375, 385), (384, 370, 374, 387), (395, 371, 375, 396), (375, 373, 398, 396), (399, 369, 371, 395), (392, 372, 374, 394), (397, 368, 372, 392), (394, 374, 370, 393), (419, 401, 403, 402, 422, 418), (422, 402, 400, 401, 419, 417), (426, 403, 407, 406, 427, 425), (427, 406, 402, 403, 426, 424), (406, 407, 405, 404, 431, 428, 429, 430), (431, 404, 406, 430), (404, 405, 401, 400, 421, 423, 416, 420), (421, 400, 404, 420), (437, 400, 402, 406, 404, 432, 434, 433), (404, 400, 437, 432), (403, 401, 405, 438, 439, 435), (405, 407, 403, 435, 436, 438), (408, 410, 422, 417), (415, 411, 426, 425), (431, 412, 413, 428), (423, 409, 413, 416), (433, 410, 408, 437), (413, 409, 439, 438), (430, 414, 412, 431), (428, 413, 415, 429), (429, 415, 414, 430), (413, 412, 420, 416), (408, 409, 423, 421), (420, 412, 408, 421), (410, 411, 418, 422), (409, 408, 417, 419), (411, 409, 419, 418), (426, 411, 410, 424), (427, 414, 415, 425), (424, 410, 414, 427), (435, 411, 415, 436), (415, 413, 438, 436), (439, 409, 411, 435), (432, 412, 414, 434), (437, 408, 412, 432), (434, 414, 410, 433), (459, 441, 443, 442, 462, 458), (462, 442, 440, 441, 459, 457), (466, 443, 447, 446, 467, 465), (467, 446, 442, 443, 466, 464), (446, 447, 445, 444, 471, 468, 469, 470), (471, 444, 446, 470), (444, 445, 441, 440, 461, 463, 456, 460), (461, 440, 444, 460), (477, 440, 442, 446, 444, 472, 474, 473), (444, 440, 477, 472), (443, 441, 445, 478, 479, 475), (445, 447, 443, 475, 476, 478), (448, 450, 462, 457), (455, 451, 466, 465), (471, 452, 453, 468), (463, 449, 453, 456), (473, 450, 448, 477), (453, 449, 479, 478), (470, 454, 452, 471), (468, 453, 455, 469), (469, 455, 454, 470), (453, 452, 460, 456), (448, 449, 463, 461), (460, 452, 448, 461), (450, 451, 458, 462), (449, 448, 457, 459), (451, 449, 459, 458), (466, 451, 450, 464), (467, 454, 455, 465), (464, 450, 454, 467), (475, 451, 455, 476), (455, 453, 478, 476), (479, 449, 451, 475), (472, 452, 454, 474), (477, 448, 452, 472), (474, 454, 450, 473), (499, 481, 483, 482, 502, 498), (502, 482, 480, 481, 499, 497), (506, 483, 487, 486, 507, 505), (507, 486, 482, 483, 506, 504), (486, 487, 485, 484, 511, 508, 509, 510), (511, 484, 486, 510), (484, 485, 481, 480, 501, 503, 496, 500), (501, 480, 484, 500), (517, 480, 482, 486, 484, 512, 514, 513), (484, 480, 517, 512), (483, 481, 485, 518, 519, 515), (485, 487, 483, 515, 516, 518), (488, 490, 502, 497), (495, 491, 506, 505), (511, 492, 493, 508), (503, 489, 493, 496), (513, 490, 488, 517), (493, 489, 519, 518), (510, 494, 492, 511), (508, 493, 495, 509), (509, 495, 494, 510), (493, 492, 500, 496), (488, 489, 503, 501), (500, 492, 488, 501), (490, 491, 498, 502), (489, 488, 497, 499), (491, 489, 499, 498), (506, 491, 490, 504), (507, 494, 495, 505), (504, 490, 494, 507), (515, 491, 495, 516), (495, 493, 518, 516), (519, 489, 491, 515), (512, 492, 494, 514), (517, 488, 492, 512), (514, 494, 490, 513), (539, 521, 523, 522, 542, 538), (542, 522, 520, 521, 539, 537), (546, 523, 527, 526, 547, 545), (547, 526, 522, 523, 546, 544), (526, 527, 525, 524, 551, 548, 549, 550), (551, 524, 526, 550), (524, 525, 521, 520, 541, 543, 536, 540), (541, 520, 524, 540), (557, 520, 522, 526, 524, 552, 554, 553), (524, 520, 557, 552), (523, 521, 525, 558, 559, 555), (525, 527, 523, 555, 556, 558), (528, 530, 542, 537), (535, 531, 546, 545), (551, 532, 533, 548), (543, 529, 533, 536), (553, 530, 528, 557), (533, 529, 559, 558), (550, 534, 532, 551), (548, 533, 535, 549), (549, 535, 534, 550), (533, 532, 540, 536), (528, 529, 543, 541), (540, 532, 528, 541), (530, 531, 538, 542), (529, 528, 537, 539), (531, 529, 539, 538), (546, 531, 530, 544), (547, 534, 535, 545), (544, 530, 534, 547), (555, 531, 535, 556), (535, 533, 558, 556), (559, 529, 531, 555), (552, 532, 534, 554), (557, 528, 532, 552), (554, 534, 530, 553), (579, 561, 563, 562, 582, 578), (582, 562, 560, 561, 579, 577), (586, 563, 567, 566, 587, 585), (587, 566, 562, 563, 586, 584), (566, 567, 565, 564, 591, 588, 589, 590), (591, 564, 566, 590), (564, 565, 561, 560, 581, 583, 576, 580), (581, 560, 564, 580), (597, 560, 562, 566, 564, 592, 594, 593), (564, 560, 597, 592), (563, 561, 565, 598, 599, 595), (565, 567, 563, 595, 596, 598), (568, 570, 582, 577), (575, 571, 586, 585), (591, 572, 573, 588), (583, 569, 573, 576), (593, 570, 568, 597), (573, 569, 599, 598), (590, 574, 572, 591), (588, 573, 575, 589), (589, 575, 574, 590), (573, 572, 580, 576), (568, 569, 583, 581), (580, 572, 568, 581), (570, 571, 578, 582), (569, 568, 577, 579), (571, 569, 579, 578), (586, 571, 570, 584), (587, 574, 575, 585), (584, 570, 574, 587), (595, 571, 575, 596), (575, 573, 598, 596), (599, 569, 571, 595), (592, 572, 574, 594), (597, 568, 572, 592), (594, 574, 570, 593), (619, 601, 603, 602, 622, 618), (622, 602, 600, 601, 619, 617), (626, 603, 607, 606, 627, 625), (627, 606, 602, 603, 626, 624), (606, 607, 605, 604, 631, 628, 629, 630), (631, 604, 606, 630), (604, 605, 601, 600, 621, 623, 616, 620), (621, 600, 604, 620), (637, 600, 602, 606, 604, 632, 634, 633), (604, 600, 637, 632), (603, 601, 605, 638, 639, 635), (605, 607, 603, 635, 636, 638), (608, 610, 622, 617), (615, 611, 626, 625), (631, 612, 613, 628), (623, 609, 613, 616), (633, 610, 608, 637), (613, 609, 639, 638), (630, 614, 612, 631), (628, 613, 615, 629), (629, 615, 614, 630), (613, 612, 620, 616), (608, 609, 623, 621), (620, 612, 608, 621), (610, 611, 618, 622), (609, 608, 617, 619), (611, 609, 619, 618), (626, 611, 610, 624), (627, 614, 615, 625), (624, 610, 614, 627), (635, 611, 615, 636), (615, 613, 638, 636), (639, 609, 611, 635), (632, 612, 614, 634), (637, 608, 612, 632), (634, 614, 610, 633), (659, 641, 643, 642, 662, 658), (662, 642, 640, 641, 659, 657), (666, 643, 647, 646, 667, 665), (667, 646, 642, 643, 666, 664), (646, 647, 645, 644, 671, 668, 669, 670), (671, 644, 646, 670), (644, 645, 641, 640, 661, 663, 656, 660), (661, 640, 644, 660), (677, 640, 642, 646, 644, 672, 674, 673), (644, 640, 677, 672), (643, 641, 645, 678, 679, 675), (645, 647, 643, 675, 676, 678), (648, 650, 662, 657), (655, 651, 666, 665), (671, 652, 653, 668), (663, 649, 653, 656), (673, 650, 648, 677), (653, 649, 679, 678), (670, 654, 652, 671), (668, 653, 655, 669), (669, 655, 654, 670), (653, 652, 660, 656), (648, 649, 663, 661), (660, 652, 648, 661), (650, 651, 658, 662), (649, 648, 657, 659), (651, 649, 659, 658), (666, 651, 650, 664), (667, 654, 655, 665), (664, 650, 654, 667), (675, 651, 655, 676), (655, 653, 678, 676), (679, 649, 651, 675), (672, 652, 654, 674), (677, 648, 652, 672), (674, 654, 650, 673), (699, 681, 683, 682, 702, 698), (702, 682, 680, 681, 699, 697), (706, 683, 687, 686, 707, 705), (707, 686, 682, 683, 706, 704), (686, 687, 685, 684, 711, 708, 709, 710), (711, 684, 686, 710), (684, 685, 681, 680, 701, 703, 696, 700), (701, 680, 684, 700), (717, 680, 682, 686, 684, 712, 714, 713), (684, 680, 717, 712), (683, 681, 685, 718, 719, 715), (685, 687, 683, 715, 716, 718), (688, 690, 702, 697), (695, 691, 706, 705), (711, 692, 693, 708), (703, 689, 693, 696), (713, 690, 688, 717), (693, 689, 719, 718), (710, 694, 692, 711), (708, 693, 695, 709), (709, 695, 694, 710), (693, 692, 700, 696), (688, 689, 703, 701), (700, 692, 688, 701), (690, 691, 698, 702), (689, 688, 697, 699), (691, 689, 699, 698), (706, 691, 690, 704), (707, 694, 695, 705), (704, 690, 694, 707), (715, 691, 695, 716), (695, 693, 718, 716), (719, 689, 691, 715), (712, 692, 694, 714), (717, 688, 692, 712), (714, 694, 690, 713), (739, 721, 723, 722, 742, 738), (742, 722, 720, 721, 739, 737), (746, 723, 727, 726, 747, 745), (747, 726, 722, 723, 746, 744), (726, 727, 725, 724, 751, 748, 749, 750), (751, 724, 726, 750), (724, 725, 721, 720, 741, 743, 736, 740), (741, 720, 724, 740), (757, 720, 722, 726, 724, 752, 754, 753), (724, 720, 757, 752), (723, 721, 725, 758, 759, 755), (725, 727, 723, 755, 756, 758), (728, 730, 742, 737), (735, 731, 746, 745), (751, 732, 733, 748), (743, 729, 733, 736), (753, 730, 728, 757), (733, 729, 759, 758), (750, 734, 732, 751), (748, 733, 735, 749), (749, 735, 734, 750), (733, 732, 740, 736), (728, 729, 743, 741), (740, 732, 728, 741), (730, 731, 738, 742), (729, 728, 737, 739), (731, 729, 739, 738), (746, 731, 730, 744), (747, 734, 735, 745), (744, 730, 734, 747), (755, 731, 735, 756), (735, 733, 758, 756), (759, 729, 731, 755), (752, 732, 734, 754), (757, 728, 732, 752), (754, 734, 730, 753), (779, 761, 763, 762, 782, 778), (782, 762, 760, 761, 779, 777), (786, 763, 767, 766, 787, 785), (787, 766, 762, 763, 786, 784), (766, 767, 765, 764, 791, 788, 789, 790), (791, 764, 766, 790), (764, 765, 761, 760, 781, 783, 776, 780), (781, 760, 764, 780), (797, 760, 762, 766, 764, 792, 794, 793), (764, 760, 797, 792), (763, 761, 765, 798, 799, 795), (765, 767, 763, 795, 796, 798), (768, 770, 782, 777), (775, 771, 786, 785), (791, 772, 773, 788), (783, 769, 773, 776), (793, 770, 768, 797), (773, 769, 799, 798), (790, 774, 772, 791), (788, 773, 775, 789), (789, 775, 774, 790), (773, 772, 780, 776), (768, 769, 783, 781), (780, 772, 768, 781), (770, 771, 778, 782), (769, 768, 777, 779), (771, 769, 779, 778), (786, 771, 770, 784), (787, 774, 775, 785), (784, 770, 774, 787), (795, 771, 775, 796), (775, 773, 798, 796), (799, 769, 771, 795), (792, 772, 774, 794), (797, 768, 772, 792), (794, 774, 770, 793)])
me_cube_018.polygons.foreach_set('material_index', [0, 0, 0, 0, 0, 0, 0, 0, 0, 0, 0, 0, 1, 1, 1, 1, 1, 1, 1, 1, 1, 1, 1, 1, 1, 1, 1, 1, 1, 1, 1, 1, 1, 1, 1, 1, 0, 0, 0, 0, 0, 0, 0, 0, 0, 0, 0, 0, 1, 1, 1, 1, 1, 1, 1, 1, 1, 1, 1, 1, 1, 1, 1, 1, 1, 1, 1, 1, 1, 1, 1, 1, 0, 0, 0, 0, 0, 0, 0, 0, 0, 0, 0, 0, 1, 1, 1, 1, 1, 1, 1, 1, 1, 1, 1, 1, 1, 1, 1, 1, 1, 1, 1, 1, 1, 1, 1, 1, 0, 0, 0, 0, 0, 0, 0, 0, 0, 0, 0, 0, 1, 1, 1, 1, 1, 1, 1, 1, 1, 1, 1, 1, 1, 1, 1, 1, 1, 1, 1, 1, 1, 1, 1, 1, 0, 0, 0, 0, 0, 0, 0, 0, 0, 0, 0, 0, 1, 1, 1, 1, 1, 1, 1, 1, 1, 1, 1, 1, 1, 1, 1, 1, 1, 1, 1, 1, 1, 1, 1, 1, 0, 0, 0, 0, 0, 0, 0, 0, 0, 0, 0, 0, 1, 1, 1, 1, 1, 1, 1, 1, 1, 1, 1, 1, 1, 1, 1, 1, 1, 1, 1, 1, 1, 1, 1, 1, 0, 0, 0, 0, 0, 0, 0, 0, 0, 0, 0, 0, 1, 1, 1, 1, 1, 1, 1, 1, 1, 1, 1, 1, 1, 1, 1, 1, 1, 1, 1, 1, 1, 1, 1, 1, 0, 0, 0, 0, 0, 0, 0, 0, 0, 0, 0, 0, 1, 1, 1, 1, 1, 1, 1, 1, 1, 1, 1, 1, 1, 1, 1, 1, 1, 1, 1, 1, 1, 1, 1, 1, 0, 0, 0, 0, 0, 0, 0, 0, 0, 0, 0, 0, 1, 1, 1, 1, 1, 1, 1, 1, 1, 1, 1, 1, 1, 1, 1, 1, 1, 1, 1, 1, 1, 1, 1, 1, 0, 0, 0, 0, 0, 0, 0, 0, 0, 0, 0, 0, 1, 1, 1, 1, 1, 1, 1, 1, 1, 1, 1, 1, 1, 1, 1, 1, 1, 1, 1, 1, 1, 1, 1, 1, 0, 0, 0, 0, 0, 0, 0, 0, 0, 0, 0, 0, 1, 1, 1, 1, 1, 1, 1, 1, 1, 1, 1, 1, 1, 1, 1, 1, 1, 1, 1, 1, 1, 1, 1, 1, 0, 0, 0, 0, 0, 0, 0, 0, 0, 0, 0, 0, 1, 1, 1, 1, 1, 1, 1, 1, 1, 1, 1, 1, 1, 1, 1, 1, 1, 1, 1, 1, 1, 1, 1, 1, 0, 0, 0, 0, 0, 0, 0, 0, 0, 0, 0, 0, 1, 1, 1, 1, 1, 1, 1, 1, 1, 1, 1, 1, 1, 1, 1, 1, 1, 1, 1, 1, 1, 1, 1, 1, 0, 0, 0, 0, 0, 0, 0, 0, 0, 0, 0, 0, 1, 1, 1, 1, 1, 1, 1, 1, 1, 1, 1, 1, 1, 1, 1, 1, 1, 1, 1, 1, 1, 1, 1, 1, 0, 0, 0, 0, 0, 0, 0, 0, 0, 0, 0, 0, 1, 1, 1, 1, 1, 1, 1, 1, 1, 1, 1, 1, 1, 1, 1, 1, 1, 1, 1, 1, 1, 1, 1, 1, 0, 0, 0, 0, 0, 0, 0, 0, 0, 0, 0, 0, 1, 1, 1, 1, 1, 1, 1, 1, 1, 1, 1, 1, 1, 1, 1, 1, 1, 1, 1, 1, 1, 1, 1, 1, 0, 0, 0, 0, 0, 0, 0, 0, 0, 0, 0, 0, 1, 1, 1, 1, 1, 1, 1, 1, 1, 1, 1, 1, 1, 1, 1, 1, 1, 1, 1, 1, 1, 1, 1, 1, 0, 0, 0, 0, 0, 0, 0, 0, 0, 0, 0, 0, 1, 1, 1, 1, 1, 1, 1, 1, 1, 1, 1, 1, 1, 1, 1, 1, 1, 1, 1, 1, 1, 1, 1, 1, 0, 0, 0, 0, 0, 0, 0, 0, 0, 0, 0, 0, 1, 1, 1, 1, 1, 1, 1, 1, 1, 1, 1, 1, 1, 1, 1, 1, 1, 1, 1, 1, 1, 1, 1, 1, 0, 0, 0, 0, 0, 0, 0, 0, 0, 0, 0, 0, 1, 1, 1, 1, 1, 1, 1, 1, 1, 1, 1, 1, 1, 1, 1, 1, 1, 1, 1, 1, 1, 1, 1, 1])
_uv = me_cube_018.uv_layers.new(name='UVMap')
_uv.uv.foreach_set('vector', [0.5417, 0.08333, 0.625, 0.0, 0.625, 0.25, 0.375, 0.25, 0.4583, 0.1667, 0.5417, 0.1667, 0.4583, 0.1667, 0.375, 0.25, 0.375, 0.0, 0.625, 0.0, 0.5417, 0.08333, 0.4583, 0.08333, 0.5417, 0.3333, 0.625, 0.25, 0.625, 0.5, 0.375, 0.5, 0.4583, 0.4167, 0.5417, 0.4167, 0.4583, 0.4167, 0.375, 0.5, 0.375, 0.25, 0.625, 0.25, 0.5417, 0.3333, 0.4583, 0.3333, 0.375, 0.5, 0.625, 0.5, 0.625, 0.75, 0.375, 0.75, 0.4583, 0.6667, 0.5417, 0.6667, 0.5417, 0.5833, 0.4583, 0.5833, 0.4583, 0.6667, 0.375, 0.75, 0.375, 0.5, 0.4583, 0.5833, 0.375, 0.75, 0.625, 0.75, 0.625, 1.0, 0.375, 1.0, 0.4583, 0.9167, 0.5417, 0.9167, 0.5417, 0.8333, 0.4583, 0.8333, 0.4583, 0.9167, 0.375, 1.0, 0.375, 0.75, 0.4583, 0.8333, 0.2083, 0.6667, 0.125, 0.75, 0.125, 0.5, 0.375, 0.5, 0.375, 0.75, 0.2917, 0.6667, 0.2917, 0.5833, 0.2083, 0.5833, 0.375, 0.75, 0.125, 0.75, 0.2083, 0.6667, 0.2917, 0.6667, 0.875, 0.5, 0.875, 0.75, 0.625, 0.75, 0.7083, 0.6667, 0.7917, 0.6667, 0.7917, 0.5833, 0.625, 0.75, 0.625, 0.5, 0.875, 0.5, 0.7917, 0.5833, 0.7083, 0.5833, 0.7083, 0.6667, 0.125, 0.75, 0.125, 0.5, 0.125, 0.5, 0.125, 0.75, 0.625, 0.5, 0.875, 0.5, 0.875, 0.5, 0.625, 0.5, 0.375, 0.75, 0.375, 0.75, 0.625, 0.75, 0.625, 0.75, 0.875, 0.75, 0.875, 0.75, 0.625, 0.75, 0.625, 0.75, 0.125, 0.5, 0.125, 0.5, 0.125, 0.75, 0.125, 0.75, 0.625, 0.75, 0.875, 0.75, 0.875, 0.75, 0.625, 0.75, 0.375, 0.5, 0.375, 0.5, 0.375, 0.75, 0.375, 0.75, 0.625, 0.75, 0.625, 0.75, 0.625, 0.5, 0.625, 0.5, 0.625, 0.5, 0.625, 0.5, 0.375, 0.5, 0.375, 0.5, 0.625, 0.75, 0.375, 0.75, 0.375, 0.75, 0.625, 0.75, 0.375, 0.0, 0.625, 0.0, 0.625, 0.0, 0.375, 0.0, 0.375, 0.75, 0.375, 0.75, 0.125, 0.75, 0.125, 0.75, 0.375, 0.25, 0.625, 0.25, 0.625, 0.25, 0.375, 0.25, 0.625, 0.0, 0.375, 0.0, 0.375, 0.0, 0.625, 0.0, 0.875, 0.5, 0.875, 0.75, 0.875, 0.75, 0.875, 0.5, 0.625, 0.25, 0.625, 0.25, 0.375, 0.25, 0.375, 0.25, 0.375, 0.5, 0.375, 0.5, 0.625, 0.5, 0.625, 0.5, 0.125, 0.5, 0.125, 0.5, 0.375, 0.5, 0.375, 0.5, 0.875, 0.5, 0.875, 0.5, 0.625, 0.5, 0.625, 0.5, 0.625, 0.5, 0.625, 0.75, 0.625, 0.75, 0.625, 0.5, 0.875, 0.75, 0.875, 0.75, 0.875, 0.5, 0.875, 0.5, 0.375, 0.75, 0.375, 0.75, 0.375, 0.5, 0.375, 0.5, 0.125, 0.75, 0.125, 0.75, 0.375, 0.75, 0.375, 0.75, 0.375, 0.5, 0.375, 0.5, 0.125, 0.5, 0.125, 0.5, 0.5417, 0.08333, 0.625, 0.0, 0.625, 0.25, 0.375, 0.25, 0.4583, 0.1667, 0.5417, 0.1667, 0.4583, 0.1667, 0.375, 0.25, 0.375, 0.0, 0.625, 0.0, 0.5417, 0.08333, 0.4583, 0.08333, 0.5417, 0.3333, 0.625, 0.25, 0.625, 0.5, 0.375, 0.5, 0.4583, 0.4167, 0.5417, 0.4167, 0.4583, 0.4167, 0.375, 0.5, 0.375, 0.25, 0.625, 0.25, 0.5417, 0.3333, 0.4583, 0.3333, 0.375, 0.5, 0.625, 0.5, 0.625, 0.75, 0.375, 0.75, 0.4583, 0.6667, 0.5417, 0.6667, 0.5417, 0.5833, 0.4583, 0.5833, 0.4583, 0.6667, 0.375, 0.75, 0.375, 0.5, 0.4583, 0.5833, 0.375, 0.75, 0.625, 0.75, 0.625, 1.0, 0.375, 1.0, 0.4583, 0.9167, 0.5417, 0.9167, 0.5417, 0.8333, 0.4583, 0.8333, 0.4583, 0.9167, 0.375, 1.0, 0.375, 0.75, 0.4583, 0.8333, 0.2083, 0.6667, 0.125, 0.75, 0.125, 0.5, 0.375, 0.5, 0.375, 0.75, 0.2917, 0.6667, 0.2917, 0.5833, 0.2083, 0.5833, 0.375, 0.75, 0.125, 0.75, 0.2083, 0.6667, 0.2917, 0.6667, 0.875, 0.5, 0.875, 0.75, 0.625, 0.75, 0.7083, 0.6667, 0.7917, 0.6667, 0.7917, 0.5833, 0.625, 0.75, 0.625, 0.5, 0.875, 0.5, 0.7917, 0.5833, 0.7083, 0.5833, 0.7083, 0.6667, 0.125, 0.75, 0.125, 0.5, 0.125, 0.5, 0.125, 0.75, 0.625, 0.5, 0.875, 0.5, 0.875, 0.5, 0.625, 0.5, 0.375, 0.75, 0.375, 0.75, 0.625, 0.75, 0.625, 0.75, 0.875, 0.75, 0.875, 0.75, 0.625, 0.75, 0.625, 0.75, 0.125, 0.5, 0.125, 0.5, 0.125, 0.75, 0.125, 0.75, 0.625, 0.75, 0.875, 0.75, 0.875, 0.75, 0.625, 0.75, 0.375, 0.5, 0.375, 0.5, 0.375, 0.75, 0.375, 0.75, 0.625, 0.75, 0.625, 0.75, 0.625, 0.5, 0.625, 0.5, 0.625, 0.5, 0.625, 0.5, 0.375, 0.5, 0.375, 0.5, 0.625, 0.75, 0.375, 0.75, 0.375, 0.75, 0.625, 0.75, 0.375, 0.0, 0.625, 0.0, 0.625, 0.0, 0.375, 0.0, 0.375, 0.75, 0.375, 0.75, 0.125, 0.75, 0.125, 0.75, 0.375, 0.25, 0.625, 0.25, 0.625, 0.25, 0.375, 0.25, 0.625, 0.0, 0.375, 0.0, 0.375, 0.0, 0.625, 0.0, 0.875, 0.5, 0.875, 0.75, 0.875, 0.75, 0.875, 0.5, 0.625, 0.25, 0.625, 0.25, 0.375, 0.25, 0.375, 0.25, 0.375, 0.5, 0.375, 0.5, 0.625, 0.5, 0.625, 0.5, 0.125, 0.5, 0.125, 0.5, 0.375, 0.5, 0.375, 0.5, 0.875, 0.5, 0.875, 0.5, 0.625, 0.5, 0.625, 0.5, 0.625, 0.5, 0.625, 0.75, 0.625, 0.75, 0.625, 0.5, 0.875, 0.75, 0.875, 0.75, 0.875, 0.5, 0.875, 0.5, 0.375, 0.75, 0.375, 0.75, 0.375, 0.5, 0.375, 0.5, 0.125, 0.75, 0.125, 0.75, 0.375, 0.75, 0.375, 0.75, 0.375, 0.5, 0.375, 0.5, 0.125, 0.5, 0.125, 0.5, 0.5417, 0.08333, 0.625, 0.0, 0.625, 0.25, 0.375, 0.25, 0.4583, 0.1667, 0.5417, 0.1667, 0.4583, 0.1667, 0.375, 0.25, 0.375, 0.0, 0.625, 0.0, 0.5417, 0.08333, 0.4583, 0.08333, 0.5417, 0.3333, 0.625, 0.25, 0.625, 0.5, 0.375, 0.5, 0.4583, 0.4167, 0.5417, 0.4167, 0.4583, 0.4167, 0.375, 0.5, 0.375, 0.25, 0.625, 0.25, 0.5417, 0.3333, 0.4583, 0.3333, 0.375, 0.5, 0.625, 0.5, 0.625, 0.75, 0.375, 0.75, 0.4583, 0.6667, 0.5417, 0.6667, 0.5417, 0.5833, 0.4583, 0.5833, 0.4583, 0.6667, 0.375, 0.75, 0.375, 0.5, 0.4583, 0.5833, 0.375, 0.75, 0.625, 0.75, 0.625, 1.0, 0.375, 1.0, 0.4583, 0.9167, 0.5417, 0.9167, 0.5417, 0.8333, 0.4583, 0.8333, 0.4583, 0.9167, 0.375, 1.0, 0.375, 0.75, 0.4583, 0.8333, 0.2083, 0.6667, 0.125, 0.75, 0.125, 0.5, 0.375, 0.5, 0.375, 0.75, 0.2917, 0.6667, 0.2917, 0.5833, 0.2083, 0.5833, 0.375, 0.75, 0.125, 0.75, 0.2083, 0.6667, 0.2917, 0.6667, 0.875, 0.5, 0.875, 0.75, 0.625, 0.75, 0.7083, 0.6667, 0.7917, 0.6667, 0.7917, 0.5833, 0.625, 0.75, 0.625, 0.5, 0.875, 0.5, 0.7917, 0.5833, 0.7083, 0.5833, 0.7083, 0.6667, 0.125, 0.75, 0.125, 0.5, 0.125, 0.5, 0.125, 0.75, 0.625, 0.5, 0.875, 0.5, 0.875, 0.5, 0.625, 0.5, 0.375, 0.75, 0.375, 0.75, 0.625, 0.75, 0.625, 0.75, 0.875, 0.75, 0.875, 0.75, 0.625, 0.75, 0.625, 0.75, 0.125, 0.5, 0.125, 0.5, 0.125, 0.75, 0.125, 0.75, 0.625, 0.75, 0.875, 0.75, 0.875, 0.75, 0.625, 0.75, 0.375, 0.5, 0.375, 0.5, 0.375, 0.75, 0.375, 0.75, 0.625, 0.75, 0.625, 0.75, 0.625, 0.5, 0.625, 0.5, 0.625, 0.5, 0.625, 0.5, 0.375, 0.5, 0.375, 0.5, 0.625, 0.75, 0.375, 0.75, 0.375, 0.75, 0.625, 0.75, 0.375, 0.0, 0.625, 0.0, 0.625, 0.0, 0.375, 0.0, 0.375, 0.75, 0.375, 0.75, 0.125, 0.75, 0.125, 0.75, 0.375, 0.25, 0.625, 0.25, 0.625, 0.25, 0.375, 0.25, 0.625, 0.0, 0.375, 0.0, 0.375, 0.0, 0.625, 0.0, 0.875, 0.5, 0.875, 0.75, 0.875, 0.75, 0.875, 0.5, 0.625, 0.25, 0.625, 0.25, 0.375, 0.25, 0.375, 0.25, 0.375, 0.5, 0.375, 0.5, 0.625, 0.5, 0.625, 0.5, 0.125, 0.5, 0.125, 0.5, 0.375, 0.5, 0.375, 0.5, 0.875, 0.5, 0.875, 0.5, 0.625, 0.5, 0.625, 0.5, 0.625, 0.5, 0.625, 0.75, 0.625, 0.75, 0.625, 0.5, 0.875, 0.75, 0.875, 0.75, 0.875, 0.5, 0.875, 0.5, 0.375, 0.75, 0.375, 0.75, 0.375, 0.5, 0.375, 0.5, 0.125, 0.75, 0.125, 0.75, 0.375, 0.75, 0.375, 0.75, 0.375, 0.5, 0.375, 0.5, 0.125, 0.5, 0.125, 0.5, 0.5417, 0.08333, 0.625, 0.0, 0.625, 0.25, 0.375, 0.25, 0.4583, 0.1667, 0.5417, 0.1667, 0.4583, 0.1667, 0.375, 0.25, 0.375, 0.0, 0.625, 0.0, 0.5417, 0.08333, 0.4583, 0.08333, 0.5417, 0.3333, 0.625, 0.25, 0.625, 0.5, 0.375, 0.5, 0.4583, 0.4167, 0.5417, 0.4167, 0.4583, 0.4167, 0.375, 0.5, 0.375, 0.25, 0.625, 0.25, 0.5417, 0.3333, 0.4583, 0.3333, 0.375, 0.5, 0.625, 0.5, 0.625, 0.75, 0.375, 0.75, 0.4583, 0.6667, 0.5417, 0.6667, 0.5417, 0.5833, 0.4583, 0.5833, 0.4583, 0.6667, 0.375, 0.75, 0.375, 0.5, 0.4583, 0.5833, 0.375, 0.75, 0.625, 0.75, 0.625, 1.0, 0.375, 1.0, 0.4583, 0.9167, 0.5417, 0.9167, 0.5417, 0.8333, 0.4583, 0.8333, 0.4583, 0.9167, 0.375, 1.0, 0.375, 0.75, 0.4583, 0.8333, 0.2083, 0.6667, 0.125, 0.75, 0.125, 0.5, 0.375, 0.5, 0.375, 0.75, 0.2917, 0.6667, 0.2917, 0.5833, 0.2083, 0.5833, 0.375, 0.75, 0.125, 0.75, 0.2083, 0.6667, 0.2917, 0.6667, 0.875, 0.5, 0.875, 0.75, 0.625, 0.75, 0.7083, 0.6667, 0.7917, 0.6667, 0.7917, 0.5833, 0.625, 0.75, 0.625, 0.5, 0.875, 0.5, 0.7917, 0.5833, 0.7083, 0.5833, 0.7083, 0.6667, 0.125, 0.75, 0.125, 0.5, 0.125, 0.5, 0.125, 0.75, 0.625, 0.5, 0.875, 0.5, 0.875, 0.5, 0.625, 0.5, 0.375, 0.75, 0.375, 0.75, 0.625, 0.75, 0.625, 0.75, 0.875, 0.75, 0.875, 0.75, 0.625, 0.75, 0.625, 0.75, 0.125, 0.5, 0.125, 0.5, 0.125, 0.75, 0.125, 0.75, 0.625, 0.75, 0.875, 0.75, 0.875, 0.75, 0.625, 0.75, 0.375, 0.5, 0.375, 0.5, 0.375, 0.75, 0.375, 0.75, 0.625, 0.75, 0.625, 0.75, 0.625, 0.5, 0.625, 0.5, 0.625, 0.5, 0.625, 0.5, 0.375, 0.5, 0.375, 0.5, 0.625, 0.75, 0.375, 0.75, 0.375, 0.75, 0.625, 0.75, 0.375, 0.0, 0.625, 0.0, 0.625, 0.0, 0.375, 0.0, 0.375, 0.75, 0.375, 0.75, 0.125, 0.75, 0.125, 0.75, 0.375, 0.25, 0.625, 0.25, 0.625, 0.25, 0.375, 0.25, 0.625, 0.0, 0.375, 0.0, 0.375, 0.0, 0.625, 0.0, 0.875, 0.5, 0.875, 0.75, 0.875, 0.75, 0.875, 0.5, 0.625, 0.25, 0.625, 0.25, 0.375, 0.25, 0.375, 0.25, 0.375, 0.5, 0.375, 0.5, 0.625, 0.5, 0.625, 0.5, 0.125, 0.5, 0.125, 0.5, 0.375, 0.5, 0.375, 0.5, 0.875, 0.5, 0.875, 0.5, 0.625, 0.5, 0.625, 0.5, 0.625, 0.5, 0.625, 0.75, 0.625, 0.75, 0.625, 0.5, 0.875, 0.75, 0.875, 0.75, 0.875, 0.5, 0.875, 0.5, 0.375, 0.75, 0.375, 0.75, 0.375, 0.5, 0.375, 0.5, 0.125, 0.75, 0.125, 0.75, 0.375, 0.75, 0.375, 0.75, 0.375, 0.5, 0.375, 0.5, 0.125, 0.5, 0.125, 0.5, 0.5417, 0.08333, 0.625, 0.0, 0.625, 0.25, 0.375, 0.25, 0.4583, 0.1667, 0.5417, 0.1667, 0.4583, 0.1667, 0.375, 0.25, 0.375, 0.0, 0.625, 0.0, 0.5417, 0.08333, 0.4583, 0.08333, 0.5417, 0.3333, 0.625, 0.25, 0.625, 0.5, 0.375, 0.5, 0.4583, 0.4167, 0.5417, 0.4167, 0.4583, 0.4167, 0.375, 0.5, 0.375, 0.25, 0.625, 0.25, 0.5417, 0.3333, 0.4583, 0.3333, 0.375, 0.5, 0.625, 0.5, 0.625, 0.75, 0.375, 0.75, 0.4583, 0.6667, 0.5417, 0.6667, 0.5417, 0.5833, 0.4583, 0.5833, 0.4583, 0.6667, 0.375, 0.75, 0.375, 0.5, 0.4583, 0.5833, 0.375, 0.75, 0.625, 0.75, 0.625, 1.0, 0.375, 1.0, 0.4583, 0.9167, 0.5417, 0.9167, 0.5417, 0.8333, 0.4583, 0.8333, 0.4583, 0.9167, 0.375, 1.0, 0.375, 0.75, 0.4583, 0.8333, 0.2083, 0.6667, 0.125, 0.75, 0.125, 0.5, 0.375, 0.5, 0.375, 0.75, 0.2917, 0.6667, 0.2917, 0.5833, 0.2083, 0.5833, 0.375, 0.75, 0.125, 0.75, 0.2083, 0.6667, 0.2917, 0.6667, 0.875, 0.5, 0.875, 0.75, 0.625, 0.75, 0.7083, 0.6667, 0.7917, 0.6667, 0.7917, 0.5833, 0.625, 0.75, 0.625, 0.5, 0.875, 0.5, 0.7917, 0.5833, 0.7083, 0.5833, 0.7083, 0.6667, 0.125, 0.75, 0.125, 0.5, 0.125, 0.5, 0.125, 0.75, 0.625, 0.5, 0.875, 0.5, 0.875, 0.5, 0.625, 0.5, 0.375, 0.75, 0.375, 0.75, 0.625, 0.75, 0.625, 0.75, 0.875, 0.75, 0.875, 0.75, 0.625, 0.75, 0.625, 0.75, 0.125, 0.5, 0.125, 0.5, 0.125, 0.75, 0.125, 0.75, 0.625, 0.75, 0.875, 0.75, 0.875, 0.75, 0.625, 0.75, 0.375, 0.5, 0.375, 0.5, 0.375, 0.75, 0.375, 0.75, 0.625, 0.75, 0.625, 0.75, 0.625, 0.5, 0.625, 0.5, 0.625, 0.5, 0.625, 0.5, 0.375, 0.5, 0.375, 0.5, 0.625, 0.75, 0.375, 0.75, 0.375, 0.75, 0.625, 0.75, 0.375, 0.0, 0.625, 0.0, 0.625, 0.0, 0.375, 0.0, 0.375, 0.75, 0.375, 0.75, 0.125, 0.75, 0.125, 0.75, 0.375, 0.25, 0.625, 0.25, 0.625, 0.25, 0.375, 0.25, 0.625, 0.0, 0.375, 0.0, 0.375, 0.0, 0.625, 0.0, 0.875, 0.5, 0.875, 0.75, 0.875, 0.75, 0.875, 0.5, 0.625, 0.25, 0.625, 0.25, 0.375, 0.25, 0.375, 0.25, 0.375, 0.5, 0.375, 0.5, 0.625, 0.5, 0.625, 0.5, 0.125, 0.5, 0.125, 0.5, 0.375, 0.5, 0.375, 0.5, 0.875, 0.5, 0.875, 0.5, 0.625, 0.5, 0.625, 0.5, 0.625, 0.5, 0.625, 0.75, 0.625, 0.75, 0.625, 0.5, 0.875, 0.75, 0.875, 0.75, 0.875, 0.5, 0.875, 0.5, 0.375, 0.75, 0.375, 0.75, 0.375, 0.5, 0.375, 0.5, 0.125, 0.75, 0.125, 0.75, 0.375, 0.75, 0.375, 0.75, 0.375, 0.5, 0.375, 0.5, 0.125, 0.5, 0.125, 0.5, 0.5417, 0.08333, 0.625, 0.0, 0.625, 0.25, 0.375, 0.25, 0.4583, 0.1667, 0.5417, 0.1667, 0.4583, 0.1667, 0.375, 0.25, 0.375, 0.0, 0.625, 0.0, 0.5417, 0.08333, 0.4583, 0.08333, 0.5417, 0.3333, 0.625, 0.25, 0.625, 0.5, 0.375, 0.5, 0.4583, 0.4167, 0.5417, 0.4167, 0.4583, 0.4167, 0.375, 0.5, 0.375, 0.25, 0.625, 0.25, 0.5417, 0.3333, 0.4583, 0.3333, 0.375, 0.5, 0.625, 0.5, 0.625, 0.75, 0.375, 0.75, 0.4583, 0.6667, 0.5417, 0.6667, 0.5417, 0.5833, 0.4583, 0.5833, 0.4583, 0.6667, 0.375, 0.75, 0.375, 0.5, 0.4583, 0.5833, 0.375, 0.75, 0.625, 0.75, 0.625, 1.0, 0.375, 1.0, 0.4583, 0.9167, 0.5417, 0.9167, 0.5417, 0.8333, 0.4583, 0.8333, 0.4583, 0.9167, 0.375, 1.0, 0.375, 0.75, 0.4583, 0.8333, 0.2083, 0.6667, 0.125, 0.75, 0.125, 0.5, 0.375, 0.5, 0.375, 0.75, 0.2917, 0.6667, 0.2917, 0.5833, 0.2083, 0.5833, 0.375, 0.75, 0.125, 0.75, 0.2083, 0.6667, 0.2917, 0.6667, 0.875, 0.5, 0.875, 0.75, 0.625, 0.75, 0.7083, 0.6667, 0.7917, 0.6667, 0.7917, 0.5833, 0.625, 0.75, 0.625, 0.5, 0.875, 0.5, 0.7917, 0.5833, 0.7083, 0.5833, 0.7083, 0.6667, 0.125, 0.75, 0.125, 0.5, 0.125, 0.5, 0.125, 0.75, 0.625, 0.5, 0.875, 0.5, 0.875, 0.5, 0.625, 0.5, 0.375, 0.75, 0.375, 0.75, 0.625, 0.75, 0.625, 0.75, 0.875, 0.75, 0.875, 0.75, 0.625, 0.75, 0.625, 0.75, 0.125, 0.5, 0.125, 0.5, 0.125, 0.75, 0.125, 0.75, 0.625, 0.75, 0.875, 0.75, 0.875, 0.75, 0.625, 0.75, 0.375, 0.5, 0.375, 0.5, 0.375, 0.75, 0.375, 0.75, 0.625, 0.75, 0.625, 0.75, 0.625, 0.5, 0.625, 0.5, 0.625, 0.5, 0.625, 0.5, 0.375, 0.5, 0.375, 0.5, 0.625, 0.75, 0.375, 0.75, 0.375, 0.75, 0.625, 0.75, 0.375, 0.0, 0.625, 0.0, 0.625, 0.0, 0.375, 0.0, 0.375, 0.75, 0.375, 0.75, 0.125, 0.75, 0.125, 0.75, 0.375, 0.25, 0.625, 0.25, 0.625, 0.25, 0.375, 0.25, 0.625, 0.0, 0.375, 0.0, 0.375, 0.0, 0.625, 0.0, 0.875, 0.5, 0.875, 0.75, 0.875, 0.75, 0.875, 0.5, 0.625, 0.25, 0.625, 0.25, 0.375, 0.25, 0.375, 0.25, 0.375, 0.5, 0.375, 0.5, 0.625, 0.5, 0.625, 0.5, 0.125, 0.5, 0.125, 0.5, 0.375, 0.5, 0.375, 0.5, 0.875, 0.5, 0.875, 0.5, 0.625, 0.5, 0.625, 0.5, 0.625, 0.5, 0.625, 0.75, 0.625, 0.75, 0.625, 0.5, 0.875, 0.75, 0.875, 0.75, 0.875, 0.5, 0.875, 0.5, 0.375, 0.75, 0.375, 0.75, 0.375, 0.5, 0.375, 0.5, 0.125, 0.75, 0.125, 0.75, 0.375, 0.75, 0.375, 0.75, 0.375, 0.5, 0.375, 0.5, 0.125, 0.5, 0.125, 0.5, 0.5417, 0.08333, 0.625, 0.0, 0.625, 0.25, 0.375, 0.25, 0.4583, 0.1667, 0.5417, 0.1667, 0.4583, 0.1667, 0.375, 0.25, 0.375, 0.0, 0.625, 0.0, 0.5417, 0.08333, 0.4583, 0.08333, 0.5417, 0.3333, 0.625, 0.25, 0.625, 0.5, 0.375, 0.5, 0.4583, 0.4167, 0.5417, 0.4167, 0.4583, 0.4167, 0.375, 0.5, 0.375, 0.25, 0.625, 0.25, 0.5417, 0.3333, 0.4583, 0.3333, 0.375, 0.5, 0.625, 0.5, 0.625, 0.75, 0.375, 0.75, 0.4583, 0.6667, 0.5417, 0.6667, 0.5417, 0.5833, 0.4583, 0.5833, 0.4583, 0.6667, 0.375, 0.75, 0.375, 0.5, 0.4583, 0.5833, 0.375, 0.75, 0.625, 0.75, 0.625, 1.0, 0.375, 1.0, 0.4583, 0.9167, 0.5417, 0.9167, 0.5417, 0.8333, 0.4583, 0.8333, 0.4583, 0.9167, 0.375, 1.0, 0.375, 0.75, 0.4583, 0.8333, 0.2083, 0.6667, 0.125, 0.75, 0.125, 0.5, 0.375, 0.5, 0.375, 0.75, 0.2917, 0.6667, 0.2917, 0.5833, 0.2083, 0.5833, 0.375, 0.75, 0.125, 0.75, 0.2083, 0.6667, 0.2917, 0.6667, 0.875, 0.5, 0.875, 0.75, 0.625, 0.75, 0.7083, 0.6667, 0.7917, 0.6667, 0.7917, 0.5833, 0.625, 0.75, 0.625, 0.5, 0.875, 0.5, 0.7917, 0.5833, 0.7083, 0.5833, 0.7083, 0.6667, 0.125, 0.75, 0.125, 0.5, 0.125, 0.5, 0.125, 0.75, 0.625, 0.5, 0.875, 0.5, 0.875, 0.5, 0.625, 0.5, 0.375, 0.75, 0.375, 0.75, 0.625, 0.75, 0.625, 0.75, 0.875, 0.75, 0.875, 0.75, 0.625, 0.75, 0.625, 0.75, 0.125, 0.5, 0.125, 0.5, 0.125, 0.75, 0.125, 0.75, 0.625, 0.75, 0.875, 0.75, 0.875, 0.75, 0.625, 0.75, 0.375, 0.5, 0.375, 0.5, 0.375, 0.75, 0.375, 0.75, 0.625, 0.75, 0.625, 0.75, 0.625, 0.5, 0.625, 0.5, 0.625, 0.5, 0.625, 0.5, 0.375, 0.5, 0.375, 0.5, 0.625, 0.75, 0.375, 0.75, 0.375, 0.75, 0.625, 0.75, 0.375, 0.0, 0.625, 0.0, 0.625, 0.0, 0.375, 0.0, 0.375, 0.75, 0.375, 0.75, 0.125, 0.75, 0.125, 0.75, 0.375, 0.25, 0.625, 0.25, 0.625, 0.25, 0.375, 0.25, 0.625, 0.0, 0.375, 0.0, 0.375, 0.0, 0.625, 0.0, 0.875, 0.5, 0.875, 0.75, 0.875, 0.75, 0.875, 0.5, 0.625, 0.25, 0.625, 0.25, 0.375, 0.25, 0.375, 0.25, 0.375, 0.5, 0.375, 0.5, 0.625, 0.5, 0.625, 0.5, 0.125, 0.5, 0.125, 0.5, 0.375, 0.5, 0.375, 0.5, 0.875, 0.5, 0.875, 0.5, 0.625, 0.5, 0.625, 0.5, 0.625, 0.5, 0.625, 0.75, 0.625, 0.75, 0.625, 0.5, 0.875, 0.75, 0.875, 0.75, 0.875, 0.5, 0.875, 0.5, 0.375, 0.75, 0.375, 0.75, 0.375, 0.5, 0.375, 0.5, 0.125, 0.75, 0.125, 0.75, 0.375, 0.75, 0.375, 0.75, 0.375, 0.5, 0.375, 0.5, 0.125, 0.5, 0.125, 0.5, 0.5417, 0.08333, 0.625, 0.0, 0.625, 0.25, 0.375, 0.25, 0.4583, 0.1667, 0.5417, 0.1667, 0.4583, 0.1667, 0.375, 0.25, 0.375, 0.0, 0.625, 0.0, 0.5417, 0.08333, 0.4583, 0.08333, 0.5417, 0.3333, 0.625, 0.25, 0.625, 0.5, 0.375, 0.5, 0.4583, 0.4167, 0.5417, 0.4167, 0.4583, 0.4167, 0.375, 0.5, 0.375, 0.25, 0.625, 0.25, 0.5417, 0.3333, 0.4583, 0.3333, 0.375, 0.5, 0.625, 0.5, 0.625, 0.75, 0.375, 0.75, 0.4583, 0.6667, 0.5417, 0.6667, 0.5417, 0.5833, 0.4583, 0.5833, 0.4583, 0.6667, 0.375, 0.75, 0.375, 0.5, 0.4583, 0.5833, 0.375, 0.75, 0.625, 0.75, 0.625, 1.0, 0.375, 1.0, 0.4583, 0.9167, 0.5417, 0.9167, 0.5417, 0.8333, 0.4583, 0.8333, 0.4583, 0.9167, 0.375, 1.0, 0.375, 0.75, 0.4583, 0.8333, 0.2083, 0.6667, 0.125, 0.75, 0.125, 0.5, 0.375, 0.5, 0.375, 0.75, 0.2917, 0.6667, 0.2917, 0.5833, 0.2083, 0.5833, 0.375, 0.75, 0.125, 0.75, 0.2083, 0.6667, 0.2917, 0.6667, 0.875, 0.5, 0.875, 0.75, 0.625, 0.75, 0.7083, 0.6667, 0.7917, 0.6667, 0.7917, 0.5833, 0.625, 0.75, 0.625, 0.5, 0.875, 0.5, 0.7917, 0.5833, 0.7083, 0.5833, 0.7083, 0.6667, 0.125, 0.75, 0.125, 0.5, 0.125, 0.5, 0.125, 0.75, 0.625, 0.5, 0.875, 0.5, 0.875, 0.5, 0.625, 0.5, 0.375, 0.75, 0.375, 0.75, 0.625, 0.75, 0.625, 0.75, 0.875, 0.75, 0.875, 0.75, 0.625, 0.75, 0.625, 0.75, 0.125, 0.5, 0.125, 0.5, 0.125, 0.75, 0.125, 0.75, 0.625, 0.75, 0.875, 0.75, 0.875, 0.75, 0.625, 0.75, 0.375, 0.5, 0.375, 0.5, 0.375, 0.75, 0.375, 0.75, 0.625, 0.75, 0.625, 0.75, 0.625, 0.5, 0.625, 0.5, 0.625, 0.5, 0.625, 0.5, 0.375, 0.5, 0.375, 0.5, 0.625, 0.75, 0.375, 0.75, 0.375, 0.75, 0.625, 0.75, 0.375, 0.0, 0.625, 0.0, 0.625, 0.0, 0.375, 0.0, 0.375, 0.75, 0.375, 0.75, 0.125, 0.75, 0.125, 0.75, 0.375, 0.25, 0.625, 0.25, 0.625, 0.25, 0.375, 0.25, 0.625, 0.0, 0.375, 0.0, 0.375, 0.0, 0.625, 0.0, 0.875, 0.5, 0.875, 0.75, 0.875, 0.75, 0.875, 0.5, 0.625, 0.25, 0.625, 0.25, 0.375, 0.25, 0.375, 0.25, 0.375, 0.5, 0.375, 0.5, 0.625, 0.5, 0.625, 0.5, 0.125, 0.5, 0.125, 0.5, 0.375, 0.5, 0.375, 0.5, 0.875, 0.5, 0.875, 0.5, 0.625, 0.5, 0.625, 0.5, 0.625, 0.5, 0.625, 0.75, 0.625, 0.75, 0.625, 0.5, 0.875, 0.75, 0.875, 0.75, 0.875, 0.5, 0.875, 0.5, 0.375, 0.75, 0.375, 0.75, 0.375, 0.5, 0.375, 0.5, 0.125, 0.75, 0.125, 0.75, 0.375, 0.75, 0.375, 0.75, 0.375, 0.5, 0.375, 0.5, 0.125, 0.5, 0.125, 0.5, 0.5417, 0.08333, 0.625, 0.0, 0.625, 0.25, 0.375, 0.25, 0.4583, 0.1667, 0.5417, 0.1667, 0.4583, 0.1667, 0.375, 0.25, 0.375, 0.0, 0.625, 0.0, 0.5417, 0.08333, 0.4583, 0.08333, 0.5417, 0.3333, 0.625, 0.25, 0.625, 0.5, 0.375, 0.5, 0.4583, 0.4167, 0.5417, 0.4167, 0.4583, 0.4167, 0.375, 0.5, 0.375, 0.25, 0.625, 0.25, 0.5417, 0.3333, 0.4583, 0.3333, 0.375, 0.5, 0.625, 0.5, 0.625, 0.75, 0.375, 0.75, 0.4583, 0.6667, 0.5417, 0.6667, 0.5417, 0.5833, 0.4583, 0.5833, 0.4583, 0.6667, 0.375, 0.75, 0.375, 0.5, 0.4583, 0.5833, 0.375, 0.75, 0.625, 0.75, 0.625, 1.0, 0.375, 1.0, 0.4583, 0.9167, 0.5417, 0.9167, 0.5417, 0.8333, 0.4583, 0.8333, 0.4583, 0.9167, 0.375, 1.0, 0.375, 0.75, 0.4583, 0.8333, 0.2083, 0.6667, 0.125, 0.75, 0.125, 0.5, 0.375, 0.5, 0.375, 0.75, 0.2917, 0.6667, 0.2917, 0.5833, 0.2083, 0.5833, 0.375, 0.75, 0.125, 0.75, 0.2083, 0.6667, 0.2917, 0.6667, 0.875, 0.5, 0.875, 0.75, 0.625, 0.75, 0.7083, 0.6667, 0.7917, 0.6667, 0.7917, 0.5833, 0.625, 0.75, 0.625, 0.5, 0.875, 0.5, 0.7917, 0.5833, 0.7083, 0.5833, 0.7083, 0.6667, 0.125, 0.75, 0.125, 0.5, 0.125, 0.5, 0.125, 0.75, 0.625, 0.5, 0.875, 0.5, 0.875, 0.5, 0.625, 0.5, 0.375, 0.75, 0.375, 0.75, 0.625, 0.75, 0.625, 0.75, 0.875, 0.75, 0.875, 0.75, 0.625, 0.75, 0.625, 0.75, 0.125, 0.5, 0.125, 0.5, 0.125, 0.75, 0.125, 0.75, 0.625, 0.75, 0.875, 0.75, 0.875, 0.75, 0.625, 0.75, 0.375, 0.5, 0.375, 0.5, 0.375, 0.75, 0.375, 0.75, 0.625, 0.75, 0.625, 0.75, 0.625, 0.5, 0.625, 0.5, 0.625, 0.5, 0.625, 0.5, 0.375, 0.5, 0.375, 0.5, 0.625, 0.75, 0.375, 0.75, 0.375, 0.75, 0.625, 0.75, 0.375, 0.0, 0.625, 0.0, 0.625, 0.0, 0.375, 0.0, 0.375, 0.75, 0.375, 0.75, 0.125, 0.75, 0.125, 0.75, 0.375, 0.25, 0.625, 0.25, 0.625, 0.25, 0.375, 0.25, 0.625, 0.0, 0.375, 0.0, 0.375, 0.0, 0.625, 0.0, 0.875, 0.5, 0.875, 0.75, 0.875, 0.75, 0.875, 0.5, 0.625, 0.25, 0.625, 0.25, 0.375, 0.25, 0.375, 0.25, 0.375, 0.5, 0.375, 0.5, 0.625, 0.5, 0.625, 0.5, 0.125, 0.5, 0.125, 0.5, 0.375, 0.5, 0.375, 0.5, 0.875, 0.5, 0.875, 0.5, 0.625, 0.5, 0.625, 0.5, 0.625, 0.5, 0.625, 0.75, 0.625, 0.75, 0.625, 0.5, 0.875, 0.75, 0.875, 0.75, 0.875, 0.5, 0.875, 0.5, 0.375, 0.75, 0.375, 0.75, 0.375, 0.5, 0.375, 0.5, 0.125, 0.75, 0.125, 0.75, 0.375, 0.75, 0.375, 0.75, 0.375, 0.5, 0.375, 0.5, 0.125, 0.5, 0.125, 0.5, 0.5417, 0.08333, 0.625, 0.0, 0.625, 0.25, 0.375, 0.25, 0.4583, 0.1667, 0.5417, 0.1667, 0.4583, 0.1667, 0.375, 0.25, 0.375, 0.0, 0.625, 0.0, 0.5417, 0.08333, 0.4583, 0.08333, 0.5417, 0.3333, 0.625, 0.25, 0.625, 0.5, 0.375, 0.5, 0.4583, 0.4167, 0.5417, 0.4167, 0.4583, 0.4167, 0.375, 0.5, 0.375, 0.25, 0.625, 0.25, 0.5417, 0.3333, 0.4583, 0.3333, 0.375, 0.5, 0.625, 0.5, 0.625, 0.75, 0.375, 0.75, 0.4583, 0.6667, 0.5417, 0.6667, 0.5417, 0.5833, 0.4583, 0.5833, 0.4583, 0.6667, 0.375, 0.75, 0.375, 0.5, 0.4583, 0.5833, 0.375, 0.75, 0.625, 0.75, 0.625, 1.0, 0.375, 1.0, 0.4583, 0.9167, 0.5417, 0.9167, 0.5417, 0.8333, 0.4583, 0.8333, 0.4583, 0.9167, 0.375, 1.0, 0.375, 0.75, 0.4583, 0.8333, 0.2083, 0.6667, 0.125, 0.75, 0.125, 0.5, 0.375, 0.5, 0.375, 0.75, 0.2917, 0.6667, 0.2917, 0.5833, 0.2083, 0.5833, 0.375, 0.75, 0.125, 0.75, 0.2083, 0.6667, 0.2917, 0.6667, 0.875, 0.5, 0.875, 0.75, 0.625, 0.75, 0.7083, 0.6667, 0.7917, 0.6667, 0.7917, 0.5833, 0.625, 0.75, 0.625, 0.5, 0.875, 0.5, 0.7917, 0.5833, 0.7083, 0.5833, 0.7083, 0.6667, 0.125, 0.75, 0.125, 0.5, 0.125, 0.5, 0.125, 0.75, 0.625, 0.5, 0.875, 0.5, 0.875, 0.5, 0.625, 0.5, 0.375, 0.75, 0.375, 0.75, 0.625, 0.75, 0.625, 0.75, 0.875, 0.75, 0.875, 0.75, 0.625, 0.75, 0.625, 0.75, 0.125, 0.5, 0.125, 0.5, 0.125, 0.75, 0.125, 0.75, 0.625, 0.75, 0.875, 0.75, 0.875, 0.75, 0.625, 0.75, 0.375, 0.5, 0.375, 0.5, 0.375, 0.75, 0.375, 0.75, 0.625, 0.75, 0.625, 0.75, 0.625, 0.5, 0.625, 0.5, 0.625, 0.5, 0.625, 0.5, 0.375, 0.5, 0.375, 0.5, 0.625, 0.75, 0.375, 0.75, 0.375, 0.75, 0.625, 0.75, 0.375, 0.0, 0.625, 0.0, 0.625, 0.0, 0.375, 0.0, 0.375, 0.75, 0.375, 0.75, 0.125, 0.75, 0.125, 0.75, 0.375, 0.25, 0.625, 0.25, 0.625, 0.25, 0.375, 0.25, 0.625, 0.0, 0.375, 0.0, 0.375, 0.0, 0.625, 0.0, 0.875, 0.5, 0.875, 0.75, 0.875, 0.75, 0.875, 0.5, 0.625, 0.25, 0.625, 0.25, 0.375, 0.25, 0.375, 0.25, 0.375, 0.5, 0.375, 0.5, 0.625, 0.5, 0.625, 0.5, 0.125, 0.5, 0.125, 0.5, 0.375, 0.5, 0.375, 0.5, 0.875, 0.5, 0.875, 0.5, 0.625, 0.5, 0.625, 0.5, 0.625, 0.5, 0.625, 0.75, 0.625, 0.75, 0.625, 0.5, 0.875, 0.75, 0.875, 0.75, 0.875, 0.5, 0.875, 0.5, 0.375, 0.75, 0.375, 0.75, 0.375, 0.5, 0.375, 0.5, 0.125, 0.75, 0.125, 0.75, 0.375, 0.75, 0.375, 0.75, 0.375, 0.5, 0.375, 0.5, 0.125, 0.5, 0.125, 0.5, 0.5417, 0.08333, 0.625, 0.0, 0.625, 0.25, 0.375, 0.25, 0.4583, 0.1667, 0.5417, 0.1667, 0.4583, 0.1667, 0.375, 0.25, 0.375, 0.0, 0.625, 0.0, 0.5417, 0.08333, 0.4583, 0.08333, 0.5417, 0.3333, 0.625, 0.25, 0.625, 0.5, 0.375, 0.5, 0.4583, 0.4167, 0.5417, 0.4167, 0.4583, 0.4167, 0.375, 0.5, 0.375, 0.25, 0.625, 0.25, 0.5417, 0.3333, 0.4583, 0.3333, 0.375, 0.5, 0.625, 0.5, 0.625, 0.75, 0.375, 0.75, 0.4583, 0.6667, 0.5417, 0.6667, 0.5417, 0.5833, 0.4583, 0.5833, 0.4583, 0.6667, 0.375, 0.75, 0.375, 0.5, 0.4583, 0.5833, 0.375, 0.75, 0.625, 0.75, 0.625, 1.0, 0.375, 1.0, 0.4583, 0.9167, 0.5417, 0.9167, 0.5417, 0.8333, 0.4583, 0.8333, 0.4583, 0.9167, 0.375, 1.0, 0.375, 0.75, 0.4583, 0.8333, 0.2083, 0.6667, 0.125, 0.75, 0.125, 0.5, 0.375, 0.5, 0.375, 0.75, 0.2917, 0.6667, 0.2917, 0.5833, 0.2083, 0.5833, 0.375, 0.75, 0.125, 0.75, 0.2083, 0.6667, 0.2917, 0.6667, 0.875, 0.5, 0.875, 0.75, 0.625, 0.75, 0.7083, 0.6667, 0.7917, 0.6667, 0.7917, 0.5833, 0.625, 0.75, 0.625, 0.5, 0.875, 0.5, 0.7917, 0.5833, 0.7083, 0.5833, 0.7083, 0.6667, 0.125, 0.75, 0.125, 0.5, 0.125, 0.5, 0.125, 0.75, 0.625, 0.5, 0.875, 0.5, 0.875, 0.5, 0.625, 0.5, 0.375, 0.75, 0.375, 0.75, 0.625, 0.75, 0.625, 0.75, 0.875, 0.75, 0.875, 0.75, 0.625, 0.75, 0.625, 0.75, 0.125, 0.5, 0.125, 0.5, 0.125, 0.75, 0.125, 0.75, 0.625, 0.75, 0.875, 0.75, 0.875, 0.75, 0.625, 0.75, 0.375, 0.5, 0.375, 0.5, 0.375, 0.75, 0.375, 0.75, 0.625, 0.75, 0.625, 0.75, 0.625, 0.5, 0.625, 0.5, 0.625, 0.5, 0.625, 0.5, 0.375, 0.5, 0.375, 0.5, 0.625, 0.75, 0.375, 0.75, 0.375, 0.75, 0.625, 0.75, 0.375, 0.0, 0.625, 0.0, 0.625, 0.0, 0.375, 0.0, 0.375, 0.75, 0.375, 0.75, 0.125, 0.75, 0.125, 0.75, 0.375, 0.25, 0.625, 0.25, 0.625, 0.25, 0.375, 0.25, 0.625, 0.0, 0.375, 0.0, 0.375, 0.0, 0.625, 0.0, 0.875, 0.5, 0.875, 0.75, 0.875, 0.75, 0.875, 0.5, 0.625, 0.25, 0.625, 0.25, 0.375, 0.25, 0.375, 0.25, 0.375, 0.5, 0.375, 0.5, 0.625, 0.5, 0.625, 0.5, 0.125, 0.5, 0.125, 0.5, 0.375, 0.5, 0.375, 0.5, 0.875, 0.5, 0.875, 0.5, 0.625, 0.5, 0.625, 0.5, 0.625, 0.5, 0.625, 0.75, 0.625, 0.75, 0.625, 0.5, 0.875, 0.75, 0.875, 0.75, 0.875, 0.5, 0.875, 0.5, 0.375, 0.75, 0.375, 0.75, 0.375, 0.5, 0.375, 0.5, 0.125, 0.75, 0.125, 0.75, 0.375, 0.75, 0.375, 0.75, 0.375, 0.5, 0.375, 0.5, 0.125, 0.5, 0.125, 0.5, 0.5417, 0.08333, 0.625, 0.0, 0.625, 0.25, 0.375, 0.25, 0.4583, 0.1667, 0.5417, 0.1667, 0.4583, 0.1667, 0.375, 0.25, 0.375, 0.0, 0.625, 0.0, 0.5417, 0.08333, 0.4583, 0.08333, 0.5417, 0.3333, 0.625, 0.25, 0.625, 0.5, 0.375, 0.5, 0.4583, 0.4167, 0.5417, 0.4167, 0.4583, 0.4167, 0.375, 0.5, 0.375, 0.25, 0.625, 0.25, 0.5417, 0.3333, 0.4583, 0.3333, 0.375, 0.5, 0.625, 0.5, 0.625, 0.75, 0.375, 0.75, 0.4583, 0.6667, 0.5417, 0.6667, 0.5417, 0.5833, 0.4583, 0.5833, 0.4583, 0.6667, 0.375, 0.75, 0.375, 0.5, 0.4583, 0.5833, 0.375, 0.75, 0.625, 0.75, 0.625, 1.0, 0.375, 1.0, 0.4583, 0.9167, 0.5417, 0.9167, 0.5417, 0.8333, 0.4583, 0.8333, 0.4583, 0.9167, 0.375, 1.0, 0.375, 0.75, 0.4583, 0.8333, 0.2083, 0.6667, 0.125, 0.75, 0.125, 0.5, 0.375, 0.5, 0.375, 0.75, 0.2917, 0.6667, 0.2917, 0.5833, 0.2083, 0.5833, 0.375, 0.75, 0.125, 0.75, 0.2083, 0.6667, 0.2917, 0.6667, 0.875, 0.5, 0.875, 0.75, 0.625, 0.75, 0.7083, 0.6667, 0.7917, 0.6667, 0.7917, 0.5833, 0.625, 0.75, 0.625, 0.5, 0.875, 0.5, 0.7917, 0.5833, 0.7083, 0.5833, 0.7083, 0.6667, 0.125, 0.75, 0.125, 0.5, 0.125, 0.5, 0.125, 0.75, 0.625, 0.5, 0.875, 0.5, 0.875, 0.5, 0.625, 0.5, 0.375, 0.75, 0.375, 0.75, 0.625, 0.75, 0.625, 0.75, 0.875, 0.75, 0.875, 0.75, 0.625, 0.75, 0.625, 0.75, 0.125, 0.5, 0.125, 0.5, 0.125, 0.75, 0.125, 0.75, 0.625, 0.75, 0.875, 0.75, 0.875, 0.75, 0.625, 0.75, 0.375, 0.5, 0.375, 0.5, 0.375, 0.75, 0.375, 0.75, 0.625, 0.75, 0.625, 0.75, 0.625, 0.5, 0.625, 0.5, 0.625, 0.5, 0.625, 0.5, 0.375, 0.5, 0.375, 0.5, 0.625, 0.75, 0.375, 0.75, 0.375, 0.75, 0.625, 0.75, 0.375, 0.0, 0.625, 0.0, 0.625, 0.0, 0.375, 0.0, 0.375, 0.75, 0.375, 0.75, 0.125, 0.75, 0.125, 0.75, 0.375, 0.25, 0.625, 0.25, 0.625, 0.25, 0.375, 0.25, 0.625, 0.0, 0.375, 0.0, 0.375, 0.0, 0.625, 0.0, 0.875, 0.5, 0.875, 0.75, 0.875, 0.75, 0.875, 0.5, 0.625, 0.25, 0.625, 0.25, 0.375, 0.25, 0.375, 0.25, 0.375, 0.5, 0.375, 0.5, 0.625, 0.5, 0.625, 0.5, 0.125, 0.5, 0.125, 0.5, 0.375, 0.5, 0.375, 0.5, 0.875, 0.5, 0.875, 0.5, 0.625, 0.5, 0.625, 0.5, 0.625, 0.5, 0.625, 0.75, 0.625, 0.75, 0.625, 0.5, 0.875, 0.75, 0.875, 0.75, 0.875, 0.5, 0.875, 0.5, 0.375, 0.75, 0.375, 0.75, 0.375, 0.5, 0.375, 0.5, 0.125, 0.75, 0.125, 0.75, 0.375, 0.75, 0.375, 0.75, 0.375, 0.5, 0.375, 0.5, 0.125, 0.5, 0.125, 0.5, 0.5417, 0.08333, 0.625, 0.0, 0.625, 0.25, 0.375, 0.25, 0.4583, 0.1667, 0.5417, 0.1667, 0.4583, 0.1667, 0.375, 0.25, 0.375, 0.0, 0.625, 0.0, 0.5417, 0.08333, 0.4583, 0.08333, 0.5417, 0.3333, 0.625, 0.25, 0.625, 0.5, 0.375, 0.5, 0.4583, 0.4167, 0.5417, 0.4167, 0.4583, 0.4167, 0.375, 0.5, 0.375, 0.25, 0.625, 0.25, 0.5417, 0.3333, 0.4583, 0.3333, 0.375, 0.5, 0.625, 0.5, 0.625, 0.75, 0.375, 0.75, 0.4583, 0.6667, 0.5417, 0.6667, 0.5417, 0.5833, 0.4583, 0.5833, 0.4583, 0.6667, 0.375, 0.75, 0.375, 0.5, 0.4583, 0.5833, 0.375, 0.75, 0.625, 0.75, 0.625, 1.0, 0.375, 1.0, 0.4583, 0.9167, 0.5417, 0.9167, 0.5417, 0.8333, 0.4583, 0.8333, 0.4583, 0.9167, 0.375, 1.0, 0.375, 0.75, 0.4583, 0.8333, 0.2083, 0.6667, 0.125, 0.75, 0.125, 0.5, 0.375, 0.5, 0.375, 0.75, 0.2917, 0.6667, 0.2917, 0.5833, 0.2083, 0.5833, 0.375, 0.75, 0.125, 0.75, 0.2083, 0.6667, 0.2917, 0.6667, 0.875, 0.5, 0.875, 0.75, 0.625, 0.75, 0.7083, 0.6667, 0.7917, 0.6667, 0.7917, 0.5833, 0.625, 0.75, 0.625, 0.5, 0.875, 0.5, 0.7917, 0.5833, 0.7083, 0.5833, 0.7083, 0.6667, 0.125, 0.75, 0.125, 0.5, 0.125, 0.5, 0.125, 0.75, 0.625, 0.5, 0.875, 0.5, 0.875, 0.5, 0.625, 0.5, 0.375, 0.75, 0.375, 0.75, 0.625, 0.75, 0.625, 0.75, 0.875, 0.75, 0.875, 0.75, 0.625, 0.75, 0.625, 0.75, 0.125, 0.5, 0.125, 0.5, 0.125, 0.75, 0.125, 0.75, 0.625, 0.75, 0.875, 0.75, 0.875, 0.75, 0.625, 0.75, 0.375, 0.5, 0.375, 0.5, 0.375, 0.75, 0.375, 0.75, 0.625, 0.75, 0.625, 0.75, 0.625, 0.5, 0.625, 0.5, 0.625, 0.5, 0.625, 0.5, 0.375, 0.5, 0.375, 0.5, 0.625, 0.75, 0.375, 0.75, 0.375, 0.75, 0.625, 0.75, 0.375, 0.0, 0.625, 0.0, 0.625, 0.0, 0.375, 0.0, 0.375, 0.75, 0.375, 0.75, 0.125, 0.75, 0.125, 0.75, 0.375, 0.25, 0.625, 0.25, 0.625, 0.25, 0.375, 0.25, 0.625, 0.0, 0.375, 0.0, 0.375, 0.0, 0.625, 0.0, 0.875, 0.5, 0.875, 0.75, 0.875, 0.75, 0.875, 0.5, 0.625, 0.25, 0.625, 0.25, 0.375, 0.25, 0.375, 0.25, 0.375, 0.5, 0.375, 0.5, 0.625, 0.5, 0.625, 0.5, 0.125, 0.5, 0.125, 0.5, 0.375, 0.5, 0.375, 0.5, 0.875, 0.5, 0.875, 0.5, 0.625, 0.5, 0.625, 0.5, 0.625, 0.5, 0.625, 0.75, 0.625, 0.75, 0.625, 0.5, 0.875, 0.75, 0.875, 0.75, 0.875, 0.5, 0.875, 0.5, 0.375, 0.75, 0.375, 0.75, 0.375, 0.5, 0.375, 0.5, 0.125, 0.75, 0.125, 0.75, 0.375, 0.75, 0.375, 0.75, 0.375, 0.5, 0.375, 0.5, 0.125, 0.5, 0.125, 0.5, 0.5417, 0.08333, 0.625, 0.0, 0.625, 0.25, 0.375, 0.25, 0.4583, 0.1667, 0.5417, 0.1667, 0.4583, 0.1667, 0.375, 0.25, 0.375, 0.0, 0.625, 0.0, 0.5417, 0.08333, 0.4583, 0.08333, 0.5417, 0.3333, 0.625, 0.25, 0.625, 0.5, 0.375, 0.5, 0.4583, 0.4167, 0.5417, 0.4167, 0.4583, 0.4167, 0.375, 0.5, 0.375, 0.25, 0.625, 0.25, 0.5417, 0.3333, 0.4583, 0.3333, 0.375, 0.5, 0.625, 0.5, 0.625, 0.75, 0.375, 0.75, 0.4583, 0.6667, 0.5417, 0.6667, 0.5417, 0.5833, 0.4583, 0.5833, 0.4583, 0.6667, 0.375, 0.75, 0.375, 0.5, 0.4583, 0.5833, 0.375, 0.75, 0.625, 0.75, 0.625, 1.0, 0.375, 1.0, 0.4583, 0.9167, 0.5417, 0.9167, 0.5417, 0.8333, 0.4583, 0.8333, 0.4583, 0.9167, 0.375, 1.0, 0.375, 0.75, 0.4583, 0.8333, 0.2083, 0.6667, 0.125, 0.75, 0.125, 0.5, 0.375, 0.5, 0.375, 0.75, 0.2917, 0.6667, 0.2917, 0.5833, 0.2083, 0.5833, 0.375, 0.75, 0.125, 0.75, 0.2083, 0.6667, 0.2917, 0.6667, 0.875, 0.5, 0.875, 0.75, 0.625, 0.75, 0.7083, 0.6667, 0.7917, 0.6667, 0.7917, 0.5833, 0.625, 0.75, 0.625, 0.5, 0.875, 0.5, 0.7917, 0.5833, 0.7083, 0.5833, 0.7083, 0.6667, 0.125, 0.75, 0.125, 0.5, 0.125, 0.5, 0.125, 0.75, 0.625, 0.5, 0.875, 0.5, 0.875, 0.5, 0.625, 0.5, 0.375, 0.75, 0.375, 0.75, 0.625, 0.75, 0.625, 0.75, 0.875, 0.75, 0.875, 0.75, 0.625, 0.75, 0.625, 0.75, 0.125, 0.5, 0.125, 0.5, 0.125, 0.75, 0.125, 0.75, 0.625, 0.75, 0.875, 0.75, 0.875, 0.75, 0.625, 0.75, 0.375, 0.5, 0.375, 0.5, 0.375, 0.75, 0.375, 0.75, 0.625, 0.75, 0.625, 0.75, 0.625, 0.5, 0.625, 0.5, 0.625, 0.5, 0.625, 0.5, 0.375, 0.5, 0.375, 0.5, 0.625, 0.75, 0.375, 0.75, 0.375, 0.75, 0.625, 0.75, 0.375, 0.0, 0.625, 0.0, 0.625, 0.0, 0.375, 0.0, 0.375, 0.75, 0.375, 0.75, 0.125, 0.75, 0.125, 0.75, 0.375, 0.25, 0.625, 0.25, 0.625, 0.25, 0.375, 0.25, 0.625, 0.0, 0.375, 0.0, 0.375, 0.0, 0.625, 0.0, 0.875, 0.5, 0.875, 0.75, 0.875, 0.75, 0.875, 0.5, 0.625, 0.25, 0.625, 0.25, 0.375, 0.25, 0.375, 0.25, 0.375, 0.5, 0.375, 0.5, 0.625, 0.5, 0.625, 0.5, 0.125, 0.5, 0.125, 0.5, 0.375, 0.5, 0.375, 0.5, 0.875, 0.5, 0.875, 0.5, 0.625, 0.5, 0.625, 0.5, 0.625, 0.5, 0.625, 0.75, 0.625, 0.75, 0.625, 0.5, 0.875, 0.75, 0.875, 0.75, 0.875, 0.5, 0.875, 0.5, 0.375, 0.75, 0.375, 0.75, 0.375, 0.5, 0.375, 0.5, 0.125, 0.75, 0.125, 0.75, 0.375, 0.75, 0.375, 0.75, 0.375, 0.5, 0.375, 0.5, 0.125, 0.5, 0.125, 0.5, 0.5417, 0.08333, 0.625, 0.0, 0.625, 0.25, 0.375, 0.25, 0.4583, 0.1667, 0.5417, 0.1667, 0.4583, 0.1667, 0.375, 0.25, 0.375, 0.0, 0.625, 0.0, 0.5417, 0.08333, 0.4583, 0.08333, 0.5417, 0.3333, 0.625, 0.25, 0.625, 0.5, 0.375, 0.5, 0.4583, 0.4167, 0.5417, 0.4167, 0.4583, 0.4167, 0.375, 0.5, 0.375, 0.25, 0.625, 0.25, 0.5417, 0.3333, 0.4583, 0.3333, 0.375, 0.5, 0.625, 0.5, 0.625, 0.75, 0.375, 0.75, 0.4583, 0.6667, 0.5417, 0.6667, 0.5417, 0.5833, 0.4583, 0.5833, 0.4583, 0.6667, 0.375, 0.75, 0.375, 0.5, 0.4583, 0.5833, 0.375, 0.75, 0.625, 0.75, 0.625, 1.0, 0.375, 1.0, 0.4583, 0.9167, 0.5417, 0.9167, 0.5417, 0.8333, 0.4583, 0.8333, 0.4583, 0.9167, 0.375, 1.0, 0.375, 0.75, 0.4583, 0.8333, 0.2083, 0.6667, 0.125, 0.75, 0.125, 0.5, 0.375, 0.5, 0.375, 0.75, 0.2917, 0.6667, 0.2917, 0.5833, 0.2083, 0.5833, 0.375, 0.75, 0.125, 0.75, 0.2083, 0.6667, 0.2917, 0.6667, 0.875, 0.5, 0.875, 0.75, 0.625, 0.75, 0.7083, 0.6667, 0.7917, 0.6667, 0.7917, 0.5833, 0.625, 0.75, 0.625, 0.5, 0.875, 0.5, 0.7917, 0.5833, 0.7083, 0.5833, 0.7083, 0.6667, 0.125, 0.75, 0.125, 0.5, 0.125, 0.5, 0.125, 0.75, 0.625, 0.5, 0.875, 0.5, 0.875, 0.5, 0.625, 0.5, 0.375, 0.75, 0.375, 0.75, 0.625, 0.75, 0.625, 0.75, 0.875, 0.75, 0.875, 0.75, 0.625, 0.75, 0.625, 0.75, 0.125, 0.5, 0.125, 0.5, 0.125, 0.75, 0.125, 0.75, 0.625, 0.75, 0.875, 0.75, 0.875, 0.75, 0.625, 0.75, 0.375, 0.5, 0.375, 0.5, 0.375, 0.75, 0.375, 0.75, 0.625, 0.75, 0.625, 0.75, 0.625, 0.5, 0.625, 0.5, 0.625, 0.5, 0.625, 0.5, 0.375, 0.5, 0.375, 0.5, 0.625, 0.75, 0.375, 0.75, 0.375, 0.75, 0.625, 0.75, 0.375, 0.0, 0.625, 0.0, 0.625, 0.0, 0.375, 0.0, 0.375, 0.75, 0.375, 0.75, 0.125, 0.75, 0.125, 0.75, 0.375, 0.25, 0.625, 0.25, 0.625, 0.25, 0.375, 0.25, 0.625, 0.0, 0.375, 0.0, 0.375, 0.0, 0.625, 0.0, 0.875, 0.5, 0.875, 0.75, 0.875, 0.75, 0.875, 0.5, 0.625, 0.25, 0.625, 0.25, 0.375, 0.25, 0.375, 0.25, 0.375, 0.5, 0.375, 0.5, 0.625, 0.5, 0.625, 0.5, 0.125, 0.5, 0.125, 0.5, 0.375, 0.5, 0.375, 0.5, 0.875, 0.5, 0.875, 0.5, 0.625, 0.5, 0.625, 0.5, 0.625, 0.5, 0.625, 0.75, 0.625, 0.75, 0.625, 0.5, 0.875, 0.75, 0.875, 0.75, 0.875, 0.5, 0.875, 0.5, 0.375, 0.75, 0.375, 0.75, 0.375, 0.5, 0.375, 0.5, 0.125, 0.75, 0.125, 0.75, 0.375, 0.75, 0.375, 0.75, 0.375, 0.5, 0.375, 0.5, 0.125, 0.5, 0.125, 0.5, 0.5417, 0.08333, 0.625, 0.0, 0.625, 0.25, 0.375, 0.25, 0.4583, 0.1667, 0.5417, 0.1667, 0.4583, 0.1667, 0.375, 0.25, 0.375, 0.0, 0.625, 0.0, 0.5417, 0.08333, 0.4583, 0.08333, 0.5417, 0.3333, 0.625, 0.25, 0.625, 0.5, 0.375, 0.5, 0.4583, 0.4167, 0.5417, 0.4167, 0.4583, 0.4167, 0.375, 0.5, 0.375, 0.25, 0.625, 0.25, 0.5417, 0.3333, 0.4583, 0.3333, 0.375, 0.5, 0.625, 0.5, 0.625, 0.75, 0.375, 0.75, 0.4583, 0.6667, 0.5417, 0.6667, 0.5417, 0.5833, 0.4583, 0.5833, 0.4583, 0.6667, 0.375, 0.75, 0.375, 0.5, 0.4583, 0.5833, 0.375, 0.75, 0.625, 0.75, 0.625, 1.0, 0.375, 1.0, 0.4583, 0.9167, 0.5417, 0.9167, 0.5417, 0.8333, 0.4583, 0.8333, 0.4583, 0.9167, 0.375, 1.0, 0.375, 0.75, 0.4583, 0.8333, 0.2083, 0.6667, 0.125, 0.75, 0.125, 0.5, 0.375, 0.5, 0.375, 0.75, 0.2917, 0.6667, 0.2917, 0.5833, 0.2083, 0.5833, 0.375, 0.75, 0.125, 0.75, 0.2083, 0.6667, 0.2917, 0.6667, 0.875, 0.5, 0.875, 0.75, 0.625, 0.75, 0.7083, 0.6667, 0.7917, 0.6667, 0.7917, 0.5833, 0.625, 0.75, 0.625, 0.5, 0.875, 0.5, 0.7917, 0.5833, 0.7083, 0.5833, 0.7083, 0.6667, 0.125, 0.75, 0.125, 0.5, 0.125, 0.5, 0.125, 0.75, 0.625, 0.5, 0.875, 0.5, 0.875, 0.5, 0.625, 0.5, 0.375, 0.75, 0.375, 0.75, 0.625, 0.75, 0.625, 0.75, 0.875, 0.75, 0.875, 0.75, 0.625, 0.75, 0.625, 0.75, 0.125, 0.5, 0.125, 0.5, 0.125, 0.75, 0.125, 0.75, 0.625, 0.75, 0.875, 0.75, 0.875, 0.75, 0.625, 0.75, 0.375, 0.5, 0.375, 0.5, 0.375, 0.75, 0.375, 0.75, 0.625, 0.75, 0.625, 0.75, 0.625, 0.5, 0.625, 0.5, 0.625, 0.5, 0.625, 0.5, 0.375, 0.5, 0.375, 0.5, 0.625, 0.75, 0.375, 0.75, 0.375, 0.75, 0.625, 0.75, 0.375, 0.0, 0.625, 0.0, 0.625, 0.0, 0.375, 0.0, 0.375, 0.75, 0.375, 0.75, 0.125, 0.75, 0.125, 0.75, 0.375, 0.25, 0.625, 0.25, 0.625, 0.25, 0.375, 0.25, 0.625, 0.0, 0.375, 0.0, 0.375, 0.0, 0.625, 0.0, 0.875, 0.5, 0.875, 0.75, 0.875, 0.75, 0.875, 0.5, 0.625, 0.25, 0.625, 0.25, 0.375, 0.25, 0.375, 0.25, 0.375, 0.5, 0.375, 0.5, 0.625, 0.5, 0.625, 0.5, 0.125, 0.5, 0.125, 0.5, 0.375, 0.5, 0.375, 0.5, 0.875, 0.5, 0.875, 0.5, 0.625, 0.5, 0.625, 0.5, 0.625, 0.5, 0.625, 0.75, 0.625, 0.75, 0.625, 0.5, 0.875, 0.75, 0.875, 0.75, 0.875, 0.5, 0.875, 0.5, 0.375, 0.75, 0.375, 0.75, 0.375, 0.5, 0.375, 0.5, 0.125, 0.75, 0.125, 0.75, 0.375, 0.75, 0.375, 0.75, 0.375, 0.5, 0.375, 0.5, 0.125, 0.5, 0.125, 0.5, 0.5417, 0.08333, 0.625, 0.0, 0.625, 0.25, 0.375, 0.25, 0.4583, 0.1667, 0.5417, 0.1667, 0.4583, 0.1667, 0.375, 0.25, 0.375, 0.0, 0.625, 0.0, 0.5417, 0.08333, 0.4583, 0.08333, 0.5417, 0.3333, 0.625, 0.25, 0.625, 0.5, 0.375, 0.5, 0.4583, 0.4167, 0.5417, 0.4167, 0.4583, 0.4167, 0.375, 0.5, 0.375, 0.25, 0.625, 0.25, 0.5417, 0.3333, 0.4583, 0.3333, 0.375, 0.5, 0.625, 0.5, 0.625, 0.75, 0.375, 0.75, 0.4583, 0.6667, 0.5417, 0.6667, 0.5417, 0.5833, 0.4583, 0.5833, 0.4583, 0.6667, 0.375, 0.75, 0.375, 0.5, 0.4583, 0.5833, 0.375, 0.75, 0.625, 0.75, 0.625, 1.0, 0.375, 1.0, 0.4583, 0.9167, 0.5417, 0.9167, 0.5417, 0.8333, 0.4583, 0.8333, 0.4583, 0.9167, 0.375, 1.0, 0.375, 0.75, 0.4583, 0.8333, 0.2083, 0.6667, 0.125, 0.75, 0.125, 0.5, 0.375, 0.5, 0.375, 0.75, 0.2917, 0.6667, 0.2917, 0.5833, 0.2083, 0.5833, 0.375, 0.75, 0.125, 0.75, 0.2083, 0.6667, 0.2917, 0.6667, 0.875, 0.5, 0.875, 0.75, 0.625, 0.75, 0.7083, 0.6667, 0.7917, 0.6667, 0.7917, 0.5833, 0.625, 0.75, 0.625, 0.5, 0.875, 0.5, 0.7917, 0.5833, 0.7083, 0.5833, 0.7083, 0.6667, 0.125, 0.75, 0.125, 0.5, 0.125, 0.5, 0.125, 0.75, 0.625, 0.5, 0.875, 0.5, 0.875, 0.5, 0.625, 0.5, 0.375, 0.75, 0.375, 0.75, 0.625, 0.75, 0.625, 0.75, 0.875, 0.75, 0.875, 0.75, 0.625, 0.75, 0.625, 0.75, 0.125, 0.5, 0.125, 0.5, 0.125, 0.75, 0.125, 0.75, 0.625, 0.75, 0.875, 0.75, 0.875, 0.75, 0.625, 0.75, 0.375, 0.5, 0.375, 0.5, 0.375, 0.75, 0.375, 0.75, 0.625, 0.75, 0.625, 0.75, 0.625, 0.5, 0.625, 0.5, 0.625, 0.5, 0.625, 0.5, 0.375, 0.5, 0.375, 0.5, 0.625, 0.75, 0.375, 0.75, 0.375, 0.75, 0.625, 0.75, 0.375, 0.0, 0.625, 0.0, 0.625, 0.0, 0.375, 0.0, 0.375, 0.75, 0.375, 0.75, 0.125, 0.75, 0.125, 0.75, 0.375, 0.25, 0.625, 0.25, 0.625, 0.25, 0.375, 0.25, 0.625, 0.0, 0.375, 0.0, 0.375, 0.0, 0.625, 0.0, 0.875, 0.5, 0.875, 0.75, 0.875, 0.75, 0.875, 0.5, 0.625, 0.25, 0.625, 0.25, 0.375, 0.25, 0.375, 0.25, 0.375, 0.5, 0.375, 0.5, 0.625, 0.5, 0.625, 0.5, 0.125, 0.5, 0.125, 0.5, 0.375, 0.5, 0.375, 0.5, 0.875, 0.5, 0.875, 0.5, 0.625, 0.5, 0.625, 0.5, 0.625, 0.5, 0.625, 0.75, 0.625, 0.75, 0.625, 0.5, 0.875, 0.75, 0.875, 0.75, 0.875, 0.5, 0.875, 0.5, 0.375, 0.75, 0.375, 0.75, 0.375, 0.5, 0.375, 0.5, 0.125, 0.75, 0.125, 0.75, 0.375, 0.75, 0.375, 0.75, 0.375, 0.5, 0.375, 0.5, 0.125, 0.5, 0.125, 0.5, 0.5417, 0.08333, 0.625, 0.0, 0.625, 0.25, 0.375, 0.25, 0.4583, 0.1667, 0.5417, 0.1667, 0.4583, 0.1667, 0.375, 0.25, 0.375, 0.0, 0.625, 0.0, 0.5417, 0.08333, 0.4583, 0.08333, 0.5417, 0.3333, 0.625, 0.25, 0.625, 0.5, 0.375, 0.5, 0.4583, 0.4167, 0.5417, 0.4167, 0.4583, 0.4167, 0.375, 0.5, 0.375, 0.25, 0.625, 0.25, 0.5417, 0.3333, 0.4583, 0.3333, 0.375, 0.5, 0.625, 0.5, 0.625, 0.75, 0.375, 0.75, 0.4583, 0.6667, 0.5417, 0.6667, 0.5417, 0.5833, 0.4583, 0.5833, 0.4583, 0.6667, 0.375, 0.75, 0.375, 0.5, 0.4583, 0.5833, 0.375, 0.75, 0.625, 0.75, 0.625, 1.0, 0.375, 1.0, 0.4583, 0.9167, 0.5417, 0.9167, 0.5417, 0.8333, 0.4583, 0.8333, 0.4583, 0.9167, 0.375, 1.0, 0.375, 0.75, 0.4583, 0.8333, 0.2083, 0.6667, 0.125, 0.75, 0.125, 0.5, 0.375, 0.5, 0.375, 0.75, 0.2917, 0.6667, 0.2917, 0.5833, 0.2083, 0.5833, 0.375, 0.75, 0.125, 0.75, 0.2083, 0.6667, 0.2917, 0.6667, 0.875, 0.5, 0.875, 0.75, 0.625, 0.75, 0.7083, 0.6667, 0.7917, 0.6667, 0.7917, 0.5833, 0.625, 0.75, 0.625, 0.5, 0.875, 0.5, 0.7917, 0.5833, 0.7083, 0.5833, 0.7083, 0.6667, 0.125, 0.75, 0.125, 0.5, 0.125, 0.5, 0.125, 0.75, 0.625, 0.5, 0.875, 0.5, 0.875, 0.5, 0.625, 0.5, 0.375, 0.75, 0.375, 0.75, 0.625, 0.75, 0.625, 0.75, 0.875, 0.75, 0.875, 0.75, 0.625, 0.75, 0.625, 0.75, 0.125, 0.5, 0.125, 0.5, 0.125, 0.75, 0.125, 0.75, 0.625, 0.75, 0.875, 0.75, 0.875, 0.75, 0.625, 0.75, 0.375, 0.5, 0.375, 0.5, 0.375, 0.75, 0.375, 0.75, 0.625, 0.75, 0.625, 0.75, 0.625, 0.5, 0.625, 0.5, 0.625, 0.5, 0.625, 0.5, 0.375, 0.5, 0.375, 0.5, 0.625, 0.75, 0.375, 0.75, 0.375, 0.75, 0.625, 0.75, 0.375, 0.0, 0.625, 0.0, 0.625, 0.0, 0.375, 0.0, 0.375, 0.75, 0.375, 0.75, 0.125, 0.75, 0.125, 0.75, 0.375, 0.25, 0.625, 0.25, 0.625, 0.25, 0.375, 0.25, 0.625, 0.0, 0.375, 0.0, 0.375, 0.0, 0.625, 0.0, 0.875, 0.5, 0.875, 0.75, 0.875, 0.75, 0.875, 0.5, 0.625, 0.25, 0.625, 0.25, 0.375, 0.25, 0.375, 0.25, 0.375, 0.5, 0.375, 0.5, 0.625, 0.5, 0.625, 0.5, 0.125, 0.5, 0.125, 0.5, 0.375, 0.5, 0.375, 0.5, 0.875, 0.5, 0.875, 0.5, 0.625, 0.5, 0.625, 0.5, 0.625, 0.5, 0.625, 0.75, 0.625, 0.75, 0.625, 0.5, 0.875, 0.75, 0.875, 0.75, 0.875, 0.5, 0.875, 0.5, 0.375, 0.75, 0.375, 0.75, 0.375, 0.5, 0.375, 0.5, 0.125, 0.75, 0.125, 0.75, 0.375, 0.75, 0.375, 0.75, 0.375, 0.5, 0.375, 0.5, 0.125, 0.5, 0.125, 0.5, 0.5417, 0.08333, 0.625, 0.0, 0.625, 0.25, 0.375, 0.25, 0.4583, 0.1667, 0.5417, 0.1667, 0.4583, 0.1667, 0.375, 0.25, 0.375, 0.0, 0.625, 0.0, 0.5417, 0.08333, 0.4583, 0.08333, 0.5417, 0.3333, 0.625, 0.25, 0.625, 0.5, 0.375, 0.5, 0.4583, 0.4167, 0.5417, 0.4167, 0.4583, 0.4167, 0.375, 0.5, 0.375, 0.25, 0.625, 0.25, 0.5417, 0.3333, 0.4583, 0.3333, 0.375, 0.5, 0.625, 0.5, 0.625, 0.75, 0.375, 0.75, 0.4583, 0.6667, 0.5417, 0.6667, 0.5417, 0.5833, 0.4583, 0.5833, 0.4583, 0.6667, 0.375, 0.75, 0.375, 0.5, 0.4583, 0.5833, 0.375, 0.75, 0.625, 0.75, 0.625, 1.0, 0.375, 1.0, 0.4583, 0.9167, 0.5417, 0.9167, 0.5417, 0.8333, 0.4583, 0.8333, 0.4583, 0.9167, 0.375, 1.0, 0.375, 0.75, 0.4583, 0.8333, 0.2083, 0.6667, 0.125, 0.75, 0.125, 0.5, 0.375, 0.5, 0.375, 0.75, 0.2917, 0.6667, 0.2917, 0.5833, 0.2083, 0.5833, 0.375, 0.75, 0.125, 0.75, 0.2083, 0.6667, 0.2917, 0.6667, 0.875, 0.5, 0.875, 0.75, 0.625, 0.75, 0.7083, 0.6667, 0.7917, 0.6667, 0.7917, 0.5833, 0.625, 0.75, 0.625, 0.5, 0.875, 0.5, 0.7917, 0.5833, 0.7083, 0.5833, 0.7083, 0.6667, 0.125, 0.75, 0.125, 0.5, 0.125, 0.5, 0.125, 0.75, 0.625, 0.5, 0.875, 0.5, 0.875, 0.5, 0.625, 0.5, 0.375, 0.75, 0.375, 0.75, 0.625, 0.75, 0.625, 0.75, 0.875, 0.75, 0.875, 0.75, 0.625, 0.75, 0.625, 0.75, 0.125, 0.5, 0.125, 0.5, 0.125, 0.75, 0.125, 0.75, 0.625, 0.75, 0.875, 0.75, 0.875, 0.75, 0.625, 0.75, 0.375, 0.5, 0.375, 0.5, 0.375, 0.75, 0.375, 0.75, 0.625, 0.75, 0.625, 0.75, 0.625, 0.5, 0.625, 0.5, 0.625, 0.5, 0.625, 0.5, 0.375, 0.5, 0.375, 0.5, 0.625, 0.75, 0.375, 0.75, 0.375, 0.75, 0.625, 0.75, 0.375, 0.0, 0.625, 0.0, 0.625, 0.0, 0.375, 0.0, 0.375, 0.75, 0.375, 0.75, 0.125, 0.75, 0.125, 0.75, 0.375, 0.25, 0.625, 0.25, 0.625, 0.25, 0.375, 0.25, 0.625, 0.0, 0.375, 0.0, 0.375, 0.0, 0.625, 0.0, 0.875, 0.5, 0.875, 0.75, 0.875, 0.75, 0.875, 0.5, 0.625, 0.25, 0.625, 0.25, 0.375, 0.25, 0.375, 0.25, 0.375, 0.5, 0.375, 0.5, 0.625, 0.5, 0.625, 0.5, 0.125, 0.5, 0.125, 0.5, 0.375, 0.5, 0.375, 0.5, 0.875, 0.5, 0.875, 0.5, 0.625, 0.5, 0.625, 0.5, 0.625, 0.5, 0.625, 0.75, 0.625, 0.75, 0.625, 0.5, 0.875, 0.75, 0.875, 0.75, 0.875, 0.5, 0.875, 0.5, 0.375, 0.75, 0.375, 0.75, 0.375, 0.5, 0.375, 0.5, 0.125, 0.75, 0.125, 0.75, 0.375, 0.75, 0.375, 0.75, 0.375, 0.5, 0.375, 0.5, 0.125, 0.5, 0.125, 0.5, 0.5417, 0.08333, 0.625, 0.0, 0.625, 0.25, 0.375, 0.25, 0.4583, 0.1667, 0.5417, 0.1667, 0.4583, 0.1667, 0.375, 0.25, 0.375, 0.0, 0.625, 0.0, 0.5417, 0.08333, 0.4583, 0.08333, 0.5417, 0.3333, 0.625, 0.25, 0.625, 0.5, 0.375, 0.5, 0.4583, 0.4167, 0.5417, 0.4167, 0.4583, 0.4167, 0.375, 0.5, 0.375, 0.25, 0.625, 0.25, 0.5417, 0.3333, 0.4583, 0.3333, 0.375, 0.5, 0.625, 0.5, 0.625, 0.75, 0.375, 0.75, 0.4583, 0.6667, 0.5417, 0.6667, 0.5417, 0.5833, 0.4583, 0.5833, 0.4583, 0.6667, 0.375, 0.75, 0.375, 0.5, 0.4583, 0.5833, 0.375, 0.75, 0.625, 0.75, 0.625, 1.0, 0.375, 1.0, 0.4583, 0.9167, 0.5417, 0.9167, 0.5417, 0.8333, 0.4583, 0.8333, 0.4583, 0.9167, 0.375, 1.0, 0.375, 0.75, 0.4583, 0.8333, 0.2083, 0.6667, 0.125, 0.75, 0.125, 0.5, 0.375, 0.5, 0.375, 0.75, 0.2917, 0.6667, 0.2917, 0.5833, 0.2083, 0.5833, 0.375, 0.75, 0.125, 0.75, 0.2083, 0.6667, 0.2917, 0.6667, 0.875, 0.5, 0.875, 0.75, 0.625, 0.75, 0.7083, 0.6667, 0.7917, 0.6667, 0.7917, 0.5833, 0.625, 0.75, 0.625, 0.5, 0.875, 0.5, 0.7917, 0.5833, 0.7083, 0.5833, 0.7083, 0.6667, 0.125, 0.75, 0.125, 0.5, 0.125, 0.5, 0.125, 0.75, 0.625, 0.5, 0.875, 0.5, 0.875, 0.5, 0.625, 0.5, 0.375, 0.75, 0.375, 0.75, 0.625, 0.75, 0.625, 0.75, 0.875, 0.75, 0.875, 0.75, 0.625, 0.75, 0.625, 0.75, 0.125, 0.5, 0.125, 0.5, 0.125, 0.75, 0.125, 0.75, 0.625, 0.75, 0.875, 0.75, 0.875, 0.75, 0.625, 0.75, 0.375, 0.5, 0.375, 0.5, 0.375, 0.75, 0.375, 0.75, 0.625, 0.75, 0.625, 0.75, 0.625, 0.5, 0.625, 0.5, 0.625, 0.5, 0.625, 0.5, 0.375, 0.5, 0.375, 0.5, 0.625, 0.75, 0.375, 0.75, 0.375, 0.75, 0.625, 0.75, 0.375, 0.0, 0.625, 0.0, 0.625, 0.0, 0.375, 0.0, 0.375, 0.75, 0.375, 0.75, 0.125, 0.75, 0.125, 0.75, 0.375, 0.25, 0.625, 0.25, 0.625, 0.25, 0.375, 0.25, 0.625, 0.0, 0.375, 0.0, 0.375, 0.0, 0.625, 0.0, 0.875, 0.5, 0.875, 0.75, 0.875, 0.75, 0.875, 0.5, 0.625, 0.25, 0.625, 0.25, 0.375, 0.25, 0.375, 0.25, 0.375, 0.5, 0.375, 0.5, 0.625, 0.5, 0.625, 0.5, 0.125, 0.5, 0.125, 0.5, 0.375, 0.5, 0.375, 0.5, 0.875, 0.5, 0.875, 0.5, 0.625, 0.5, 0.625, 0.5, 0.625, 0.5, 0.625, 0.75, 0.625, 0.75, 0.625, 0.5, 0.875, 0.75, 0.875, 0.75, 0.875, 0.5, 0.875, 0.5, 0.375, 0.75, 0.375, 0.75, 0.375, 0.5, 0.375, 0.5, 0.125, 0.75, 0.125, 0.75, 0.375, 0.75, 0.375, 0.75, 0.375, 0.5, 0.375, 0.5, 0.125, 0.5, 0.125, 0.5])
me_cube_018.materials.append(mat_costalbreeze)
me_cube_018.materials.append(mat_middleblue)
me_cube_018.use_remesh_fix_poles = True
me_cube_018.use_remesh_preserve_attributes = False
me_cube_018.update()

# ---- objects
ob_cube_016 = bpy.data.objects.new('Cube.016', me_cube_018)

# ---- transforms, parenting, visibility, modifiers, constraints
ob_cube_016.location = (0.0, 0.0, 0.0)

# ---- collection membership
col_collection.objects.link(ob_cube_016)

# ---- scene / render settings (as saved in the file)
scene.frame_start = 1; scene.frame_end = 250; scene.frame_set(1)
scene.render.engine = 'BLENDER_EEVEE_NEXT'
scene.cycles.use_denoising = False
scene.cycles.samples = 128
scene.cycles.sampling_pattern = 'TABULATED_SOBOL'
scene.cycles.use_adaptive_sampling = False
scene.cycles.use_light_tree = False
scene.view_settings.view_transform = 'Filmic'
bpy.context.view_layer.update()

# ---- added for rendering (the .blend has no active camera and no usable light): camera, sun
cam_auto = bpy.data.cameras.new('AutoCamera')
cam_auto.lens = 50.0
cam_auto.sensor_width = 36.0
cam_auto.clip_end = 1000.0
ob_auto_camera = bpy.data.objects.new('AutoCamera', cam_auto)
scene.collection.objects.link(ob_auto_camera)
ob_auto_camera.location = (14.4228, -17.3074, 11.5383)
ob_auto_camera.rotation_euler = (1.09748, -7.21219e-08, 0.694738)
scene.camera = ob_auto_camera
light_auto_sun = bpy.data.lights.new('AutoSun', 'SUN')
light_auto_sun.energy = 3.0
light_auto_sun.angle = 0.0523599
ob_auto_sun = bpy.data.objects.new('AutoSun', light_auto_sun)
scene.collection.objects.link(ob_auto_sun)
ob_auto_sun.rotation_euler = (0.872665, 0.174533, 0.523599)
bpy.context.view_layer.update()
